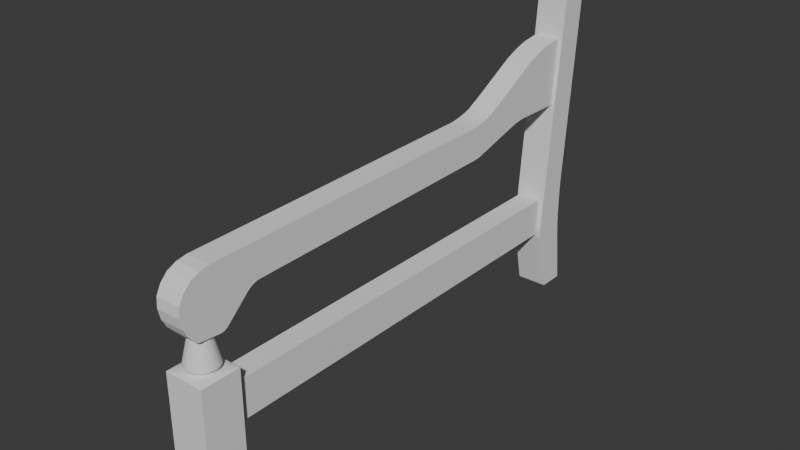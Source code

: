 # Source: Untitled.blend  (saved by Blender 4.5.90; exported with 4.5.12 LTS)
import bpy
from mathutils import Matrix  # noqa: F401  (used for matrix-valued properties, if any)

bpy.ops.wm.read_factory_settings(use_empty=True)
scene = bpy.context.scene
scene.name = 'Scene'

# ---- collections
col_collection = bpy.data.collections.new('Collection'); scene.collection.children.link(col_collection)

# ---- world
world_world = bpy.data.worlds.new('World'); scene.world = world_world
world_world.use_nodes = True; world_world.node_tree.nodes.clear()
_N = world_world.node_tree.nodes; _L = world_world.node_tree.links
n0 = _N.new('ShaderNodeOutputWorld'); n0.name = 'World Output'; n0.location = (200, 100)
n1 = _N.new('ShaderNodeBackground'); n1.name = 'Background'; n1.location = (-200, 100)
n1.inputs[0].default_value = (0.05088, 0.05088, 0.05088, 1.0)
_L.new(n1.outputs[0], n0.inputs[0])
n0.is_active_output = True
world_world.color = (0.05088, 0.05088, 0.05088)
world_world.sun_shadow_jitter_overblur = 0.0

# ---- meshes
me_plane_001 = bpy.data.meshes.new('Plane.001')
me_plane_001.from_pydata([(41.26, -99.75, 31.06), (41.26, -98.28, 16.54), (41.26, -1.312, 18.73), (41.26, 5.489, 11.81), (41.26, 0.8427, 18.36), (41.26, 2.789, 17.48), (41.26, 4.335, 15.92), (41.26, 5.331, 13.97), (41.26, 2.137, 5.955), (41.26, 2.88, 6.357), (41.26, 4.078, 7.8), (41.26, 4.991, 9.58), (41.26, -2.375, 5.564), (41.26, -3.829, 6.033), (41.26, -2.66, 5.572), (41.26, -2.979, 5.631), (41.26, -3.3, 5.735), (41.26, -3.593, 5.873), (41.26, -11.45, 11.68), (41.26, -8.765, 10.6), (41.26, -10.91, 11.62), (41.26, -10.32, 11.46), (41.26, -9.728, 11.22), (41.26, -9.192, 10.92), (41.26, -72.75, 13.06), (41.26, -70.75, 12.78), (41.26, -72.4, 12.98), (41.26, -71.98, 12.9), (41.26, -71.53, 12.84), (41.26, -71.11, 12.79), (41.26, -87.77, 16.65), (41.26, -83.51, 16.01), (41.26, -87.24, 16.62), (41.26, -86.62, 16.56), (41.26, -85.96, 16.48), (41.26, -85.29, 16.38), (41.26, -84.63, 16.27), (41.26, -84.03, 16.14), (41.26, -95.35, 30.51), (41.26, -88.63, 28.13), (41.26, -94.48, 30.31), (41.26, -93.5, 30.04), (41.26, -92.45, 29.7), (41.26, -91.39, 29.33), (41.26, -90.36, 28.92), (41.26, -89.43, 28.52), (41.26, -69.56, 19.75), (41.26, -78.34, 22.34), (41.26, -70.63, 19.82), (41.26, -71.84, 19.98), (41.26, -73.13, 20.24), (41.26, -74.44, 20.57), (41.26, -75.7, 20.97), (41.26, -77.37, 21.89), (35.9, -99.75, 31.06), (35.9, -98.28, 16.54), (35.9, -1.312, 18.73), (35.9, 5.489, 11.81), (35.9, 0.8427, 18.36), (35.9, 2.789, 17.48), (35.9, 4.335, 15.92), (35.9, 5.331, 13.97), (35.9, 2.137, 5.956), (35.9, 2.88, 6.357), (35.9, 4.078, 7.8), (35.9, 4.991, 9.58), (35.9, -2.375, 5.564), (35.9, -3.829, 6.033), (35.9, -2.66, 5.572), (35.9, -2.979, 5.631), (35.9, -3.3, 5.735), (35.9, -3.593, 5.873), (35.9, -11.45, 11.68), (35.9, -8.765, 10.6), (35.9, -10.91, 11.62), (35.9, -10.32, 11.46), (35.9, -9.728, 11.22), (35.9, -9.192, 10.92), (35.9, -72.75, 13.06), (35.9, -70.75, 12.78), (35.9, -72.4, 12.98), (35.9, -71.98, 12.9), (35.9, -71.53, 12.84), (35.9, -71.11, 12.79), (35.9, -87.77, 16.65), (35.9, -83.51, 16.01), (35.9, -87.24, 16.62), (35.9, -86.62, 16.56), (35.9, -85.96, 16.48), (35.9, -85.29, 16.38), (35.9, -84.63, 16.27), (35.9, -84.03, 16.14), (35.9, -95.35, 30.51), (35.9, -88.63, 28.13), (35.9, -94.48, 30.31), (35.9, -93.5, 30.04), (35.9, -92.45, 29.7), (35.9, -91.39, 29.33), (35.9, -90.36, 28.92), (35.9, -89.43, 28.52), (35.9, -69.56, 19.75), (35.9, -78.34, 22.34), (35.9, -70.63, 19.82), (35.9, -71.84, 19.98), (35.9, -73.13, 20.24), (35.9, -74.44, 20.57), (35.9, -75.7, 20.97), (35.9, -77.37, 21.89), (41.26, 2.139, 5.957), (42.76, 4.083, -1.365), (34.25, 4.083, -1.365), (42.76, -4.419, -1.365), (34.25, -4.419, -1.365), (34.25, -4.419, -18.36), (42.76, -4.419, -18.36), (34.25, 4.083, -18.36), (42.76, 4.083, -18.36), (38.49, -3.099, -0.2465), (38.49, -3.434, 0.1998), (38.49, -3.315, -0.1867), (38.49, -3.437, -0.02333), (37.91, -3.041, -0.2465), (37.84, -3.37, 0.1998), (37.86, -3.253, -0.1867), (37.84, -3.373, -0.02333), (37.34, -2.871, -0.2465), (37.21, -3.18, 0.1998), (37.26, -3.07, -0.1867), (37.21, -3.183, -0.02333), (36.82, -2.593, -0.2465), (36.64, -2.872, 0.1998), (36.7, -2.773, -0.1867), (36.64, -2.875, -0.02333), (36.37, -2.221, -0.2465), (36.13, -2.458, 0.1998), (36.22, -2.373, -0.1867), (36.13, -2.46, -0.02333), (36.0, -1.766, -0.2465), (35.72, -1.953, 0.1998), (35.82, -1.886, -0.1867), (35.72, -1.955, -0.02333), (35.72, -1.248, -0.2465), (35.41, -1.376, 0.1998), (35.52, -1.331, -0.1867), (35.41, -1.378, -0.02333), (35.55, -0.6857, -0.2465), (35.22, -0.751, 0.1998), (35.34, -0.7278, -0.1867), (35.22, -0.7517, -0.02333), (35.49, -0.1008, -0.2465), (35.16, -0.1008, 0.1998), (35.28, -0.1008, -0.1867), (35.15, -0.1008, -0.02333), (35.55, 0.4841, -0.2465), (35.22, 0.5495, 0.1998), (35.34, 0.5262, -0.1867), (35.22, 0.5502, -0.02333), (35.72, 1.046, -0.2465), (35.41, 1.175, 0.1998), (35.52, 1.129, -0.1867), (35.41, 1.176, -0.02333), (36.0, 1.565, -0.2465), (35.72, 1.751, 0.1998), (35.82, 1.685, -0.1867), (35.72, 1.753, -0.02333), (36.37, 2.019, -0.2465), (36.13, 2.256, 0.1998), (36.22, 2.172, -0.1867), (36.13, 2.259, -0.02333), (36.82, 2.392, -0.2465), (36.64, 2.671, 0.1998), (36.7, 2.572, -0.1867), (36.64, 2.674, -0.02333), (37.34, 2.669, -0.2465), (37.21, 2.979, 0.1998), (37.26, 2.869, -0.1867), (37.21, 2.982, -0.02333), (37.91, 2.84, -0.2465), (37.84, 3.168, 0.1998), (37.86, 3.051, -0.1867), (37.84, 3.172, -0.02333), (38.49, 2.897, -0.2465), (38.49, 3.232, 0.1998), (38.49, 3.113, -0.1867), (38.49, 3.236, -0.02333), (39.08, 2.84, -0.2465), (39.14, 3.168, 0.1998), (39.12, 3.051, -0.1867), (39.14, 3.172, -0.02333), (39.64, 2.669, -0.2465), (39.77, 2.979, 0.1998), (39.72, 2.869, -0.1867), (39.77, 2.982, -0.02333), (40.16, 2.392, -0.2465), (40.34, 2.671, 0.1998), (40.28, 2.572, -0.1867), (40.34, 2.674, -0.02333), (40.61, 2.019, -0.2465), (40.85, 2.256, 0.1998), (40.76, 2.172, -0.1867), (40.85, 2.259, -0.02333), (40.98, 1.565, -0.2465), (41.26, 1.751, 0.1998), (41.16, 1.685, -0.1867), (41.26, 1.753, -0.02333), (41.26, 1.046, -0.2465), (41.57, 1.175, 0.1998), (41.46, 1.129, -0.1867), (41.57, 1.176, -0.02333), (41.43, 0.4841, -0.2465), (41.76, 0.5495, 0.1998), (41.64, 0.5262, -0.1867), (41.76, 0.5502, -0.02333), (41.49, -0.1008, -0.2465), (41.82, -0.1008, 0.1998), (41.7, -0.1008, -0.1867), (41.83, -0.1008, -0.02333), (41.43, -0.6857, -0.2465), (41.76, -0.751, 0.1998), (41.64, -0.7278, -0.1867), (41.76, -0.7517, -0.02333), (41.26, -1.248, -0.2465), (41.57, -1.376, 0.1998), (41.46, -1.331, -0.1867), (41.57, -1.378, -0.02333), (40.98, -1.766, -0.2465), (41.26, -1.953, 0.1998), (41.16, -1.886, -0.1867), (41.26, -1.955, -0.02333), (40.61, -2.221, -0.2465), (40.85, -2.458, 0.1998), (40.76, -2.373, -0.1867), (40.85, -2.46, -0.02333), (40.16, -2.593, -0.2465), (40.34, -2.872, 0.1998), (40.28, -2.773, -0.1867), (40.34, -2.875, -0.02333), (39.64, -2.871, -0.2465), (39.77, -3.18, 0.1998), (39.72, -3.07, -0.1867), (39.77, -3.183, -0.02333), (39.08, -3.041, -0.2465), (39.14, -3.37, 0.1998), (39.12, -3.253, -0.1867), (39.14, -3.373, -0.02333), (37.92, -2.977, -0.5824), (38.49, -3.034, -0.5824), (37.37, -2.81, -0.5824), (36.86, -2.539, -0.5824), (36.42, -2.175, -0.5824), (36.05, -1.73, -0.5824), (35.78, -1.223, -0.5824), (35.61, -0.6729, -0.5824), (35.56, -0.1008, -0.5824), (35.61, 0.4714, -0.5824), (35.78, 1.022, -0.5824), (36.05, 1.529, -0.5824), (36.42, 1.973, -0.5824), (36.86, 2.338, -0.5824), (37.37, 2.609, -0.5824), (37.92, 2.776, -0.5824), (38.49, 2.832, -0.5824), (39.06, 2.776, -0.5824), (39.61, 2.609, -0.5824), (40.12, 2.338, -0.5824), (40.56, 1.973, -0.5824), (40.93, 1.529, -0.5824), (41.2, 1.022, -0.5824), (41.37, 0.4714, -0.5824), (41.42, -0.1008, -0.5824), (41.37, -0.6729, -0.5824), (41.2, -1.223, -0.5824), (40.93, -1.73, -0.5824), (40.56, -2.175, -0.5824), (40.12, -2.539, -0.5824), (39.61, -2.81, -0.5824), (39.06, -2.977, -0.5824), (37.91, -3.041, -0.9476), (38.49, -3.099, -0.9476), (37.34, -2.871, -0.9476), (36.82, -2.593, -0.9476), (36.37, -2.221, -0.9476), (36.0, -1.766, -0.9476), (35.72, -1.248, -0.9476), (35.55, -0.6857, -0.9476), (35.49, -0.1008, -0.9476), (35.55, 0.4841, -0.9476), (35.72, 1.046, -0.9476), (36.0, 1.565, -0.9476), (36.37, 2.019, -0.9476), (36.82, 2.392, -0.9476), (37.34, 2.669, -0.9476), (37.91, 2.84, -0.9476), (38.49, 2.897, -0.9476), (39.08, 2.84, -0.9476), (39.64, 2.669, -0.9476), (40.16, 2.392, -0.9476), (40.61, 2.019, -0.9476), (40.98, 1.565, -0.9476), (41.26, 1.046, -0.9476), (41.43, 0.4841, -0.9476), (41.49, -0.1008, -0.9476), (41.43, -0.6857, -0.9476), (41.26, -1.248, -0.9476), (40.98, -1.766, -0.9476), (40.61, -2.221, -0.9476), (40.16, -2.593, -0.9476), (39.64, -2.871, -0.9476), (39.08, -3.041, -0.9476), (36.43, -2.248, -20.88), (40.59, -2.248, -20.88), (36.43, 1.913, -20.88), (40.59, 1.913, -20.88), (38.48, 1.922, -20.88), (37.34, -1.822, -20.88), (38.88, -2.129, -20.88), (39.27, -2.012, -20.88), (40.19, -1.255, -20.88), (40.19, 1.029, -20.88), (40.54, -0.1128, -20.88), (40.5, -0.5139, -20.88), (40.5, 0.2882, -20.88), (40.38, -0.8995, -20.88), (39.94, -1.566, -20.88), (36.43, -0.1128, -20.88), (36.47, -0.5139, -20.88), (36.47, 0.2882, -20.88), (36.77, 1.029, -20.88), (36.58, 0.6739, -20.88), (38.08, 1.903, -20.88), (37.34, 1.597, -20.88), (39.27, 1.786, -20.88), (39.63, 1.597, -20.88), (37.03, 1.341, -19.91), (38.48, -2.444, -21.03), (38.48, -3.079, -21.56), (38.48, -3.989, -22.92), (38.48, -4.228, -23.7), (38.48, -4.228, -25.34), (38.48, -3.079, -27.49), (38.48, -2.444, -28.01), (38.03, -2.399, -21.03), (37.9, -3.022, -21.56), (37.8, -3.534, -22.19), (37.73, -3.914, -22.92), (37.68, -4.148, -23.7), (37.67, -4.228, -24.52), (37.68, -4.148, -25.34), (37.73, -3.914, -26.13), (37.8, -3.534, -26.85), (37.9, -3.022, -27.49), (38.03, -2.399, -28.01), (38.17, -1.687, -28.4), (38.32, -0.9156, -28.64), (37.59, -2.266, -21.03), (37.35, -2.854, -21.56), (37.15, -3.336, -22.19), (37.0, -3.694, -22.92), (36.91, -3.914, -23.7), (36.88, -3.989, -24.52), (36.91, -3.914, -25.34), (37.0, -3.694, -26.13), (37.15, -3.336, -26.85), (37.35, -2.854, -27.49), (37.59, -2.266, -28.01), (37.87, -1.596, -28.4), (38.17, -0.869, -28.64), (37.19, -2.051, -21.03), (36.84, -2.579, -21.56), (36.55, -3.013, -22.19), (36.33, -3.336, -22.92), (36.2, -3.534, -23.7), (36.15, -3.601, -24.52), (36.2, -3.534, -25.34), (36.33, -3.336, -26.13), (36.55, -3.013, -26.85), (36.84, -2.579, -27.49), (37.19, -2.051, -28.01), (37.59, -1.448, -28.4), (38.03, -0.7934, -28.64), (36.84, -1.761, -21.03), (36.39, -2.21, -21.56), (36.02, -2.579, -22.19), (35.74, -2.854, -22.92), (35.57, -3.022, -23.7), (35.52, -3.079, -24.52), (35.57, -3.022, -25.34), (35.74, -2.854, -26.13), (36.02, -2.579, -26.85), (36.39, -2.21, -27.49), (36.84, -1.761, -28.01), (37.35, -1.248, -28.4), (37.9, -0.6916, -28.64), (36.55, -1.408, -21.03), (36.02, -1.761, -21.56), (35.58, -2.051, -22.19), (35.26, -2.266, -22.92), (35.06, -2.399, -23.7), (35.0, -2.444, -24.52), (35.06, -2.399, -25.34), (35.26, -2.266, -26.13), (35.58, -2.051, -26.85), (36.02, -1.761, -27.49), (36.55, -1.408, -28.01), (37.15, -1.005, -28.4), (37.8, -0.5675, -28.64), (36.33, -1.005, -21.03), (35.74, -1.248, -21.56), (35.26, -1.448, -22.19), (34.9, -1.596, -22.92), (34.68, -1.687, -23.7), (34.61, -1.718, -24.52), (34.68, -1.687, -25.34), (34.9, -1.596, -26.13), (35.26, -1.448, -26.85), (35.74, -1.248, -27.49), (36.33, -1.005, -28.01), (37.0, -0.7272, -28.4), (37.73, -0.426, -28.64), (36.2, -0.5675, -21.03), (35.57, -0.6916, -21.56), (35.06, -0.7934, -22.19), (34.68, -0.869, -22.92), (34.45, -0.9156, -23.7), (34.37, -0.9313, -24.52), (34.45, -0.9156, -25.34), (34.68, -0.869, -26.13), (35.06, -0.7934, -26.85), (35.57, -0.6916, -27.49), (36.2, -0.5675, -28.01), (36.91, -0.426, -28.4), (37.68, -0.2725, -28.64), (38.48, -0.1128, -28.72), (36.15, -0.1128, -21.03), (35.52, -0.1128, -21.56), (35.0, -0.1128, -22.19), (34.61, -0.1128, -22.92), (34.37, -0.1128, -23.7), (34.29, -0.1128, -24.52), (34.37, -0.1128, -25.34), (34.61, -0.1128, -26.13), (35.0, -0.1128, -26.85), (35.52, -0.1128, -27.49), (36.15, -0.1128, -28.01), (36.88, -0.1128, -28.4), (37.67, -0.1128, -28.64), (36.2, 0.3419, -21.03), (35.57, 0.4659, -21.56), (35.06, 0.5677, -22.19), (34.68, 0.6433, -22.92), (34.45, 0.6899, -23.7), (34.37, 0.7056, -24.52), (34.45, 0.6899, -25.34), (34.68, 0.6433, -26.13), (35.06, 0.5677, -26.85), (35.57, 0.4659, -27.49), (36.2, 0.3419, -28.01), (36.91, 0.2004, -28.4), (37.68, 0.04685, -28.64), (36.33, 0.7791, -21.03), (35.74, 1.022, -21.56), (35.26, 1.222, -22.19), (34.9, 1.37, -22.92), (34.68, 1.462, -23.7), (34.61, 1.493, -24.52), (34.68, 1.462, -25.34), (34.9, 1.37, -26.13), (35.26, 1.222, -26.85), (35.74, 1.022, -27.49), (36.33, 0.7791, -28.01), (37.0, 0.5016, -28.4), (37.73, 0.2004, -28.64), (36.55, 1.182, -21.03), (36.02, 1.535, -21.56), (35.58, 1.825, -22.19), (35.26, 2.041, -22.92), (35.06, 2.173, -23.7), (35.0, 2.218, -24.52), (35.06, 2.173, -25.34), (35.26, 2.041, -26.13), (35.58, 1.825, -26.85), (36.02, 1.535, -27.49), (36.55, 1.182, -28.01), (37.15, 0.7791, -28.4), (37.8, 0.3419, -28.64), (36.84, 1.535, -21.03), (36.39, 1.985, -21.56), (36.02, 2.354, -22.19), (35.74, 2.628, -22.92), (35.57, 2.797, -23.7), (35.52, 2.854, -24.52), (35.57, 2.797, -25.34), (35.74, 2.628, -26.13), (36.02, 2.354, -26.85), (36.39, 1.985, -27.49), (36.84, 1.535, -28.01), (37.35, 1.022, -28.4), (37.9, 0.4659, -28.64), (37.19, 1.825, -21.03), (36.84, 2.354, -21.56), (36.55, 2.788, -22.19), (36.33, 3.11, -22.92), (36.2, 3.308, -23.7), (36.15, 3.375, -24.52), (36.2, 3.308, -25.34), (36.33, 3.11, -26.13), (36.55, 2.788, -26.85), (36.84, 2.354, -27.49), (37.19, 1.825, -28.01), (37.59, 1.222, -28.4), (38.03, 0.5677, -28.64), (37.59, 2.041, -21.03), (37.35, 2.628, -21.56), (37.15, 3.11, -22.19), (37.0, 3.468, -22.92), (36.91, 3.689, -23.7), (36.88, 3.763, -24.52), (36.91, 3.689, -25.34), (37.0, 3.468, -26.13), (37.15, 3.11, -26.85), (37.35, 2.628, -27.49), (37.59, 2.041, -28.01), (37.87, 1.37, -28.4), (38.17, 0.6433, -28.64), (38.03, 2.173, -21.03), (37.9, 2.797, -21.56), (37.8, 3.308, -22.19), (37.73, 3.689, -22.92), (37.68, 3.923, -23.7), (37.67, 4.002, -24.52), (37.68, 3.923, -25.34), (37.73, 3.689, -26.13), (37.8, 3.308, -26.85), (37.9, 2.797, -27.49), (38.03, 2.173, -28.01), (38.17, 1.462, -28.4), (38.32, 0.6899, -28.64), (38.48, 2.218, -21.03), (38.48, 2.854, -21.56), (38.48, 3.375, -22.19), (38.48, 3.763, -22.92), (38.48, 4.002, -23.7), (38.48, 4.083, -24.52), (38.48, 4.002, -25.34), (38.48, 3.763, -26.13), (38.48, 3.375, -26.85), (38.48, 2.854, -27.49), (38.48, 2.218, -28.01), (38.48, 1.493, -28.4), (38.48, 0.7056, -28.64), (38.94, 2.173, -21.03), (39.06, 2.797, -21.56), (39.16, 3.308, -22.19), (39.24, 3.689, -22.92), (39.29, 3.923, -23.7), (39.3, 4.002, -24.52), (39.29, 3.923, -25.34), (39.24, 3.689, -26.13), (39.16, 3.308, -26.85), (39.06, 2.797, -27.49), (38.94, 2.173, -28.01), (38.8, 1.462, -28.4), (38.64, 0.6899, -28.64), (39.38, 2.041, -21.03), (39.62, 2.628, -21.56), (39.82, 3.11, -22.19), (39.97, 3.468, -22.92), (40.06, 3.689, -23.7), (40.09, 3.763, -24.52), (40.06, 3.689, -25.34), (39.97, 3.468, -26.13), (39.82, 3.11, -26.85), (39.62, 2.628, -27.49), (39.38, 2.041, -28.01), (39.1, 1.37, -28.4), (38.8, 0.6433, -28.64), (39.78, 1.825, -21.03), (40.13, 2.354, -21.56), (40.42, 2.788, -22.19), (40.64, 3.11, -22.92), (40.77, 3.308, -23.7), (40.81, 3.375, -24.52), (40.77, 3.308, -25.34), (40.64, 3.11, -26.13), (40.42, 2.788, -26.85), (40.13, 2.354, -27.49), (39.78, 1.825, -28.01), (39.38, 1.222, -28.4), (38.94, 0.5677, -28.64), (40.13, 1.535, -21.03), (40.58, 1.985, -21.56), (40.95, 2.354, -22.19), (41.22, 2.628, -22.92), (41.39, 2.797, -23.7), (41.45, 2.854, -24.52), (41.39, 2.797, -25.34), (41.22, 2.628, -26.13), (40.95, 2.354, -26.85), (40.58, 1.985, -27.49), (40.13, 1.535, -28.01), (39.62, 1.022, -28.4), (39.06, 0.4659, -28.64), (40.42, 1.182, -21.03), (40.95, 1.535, -21.56), (41.38, 1.825, -22.19), (41.71, 2.041, -22.92), (41.9, 2.173, -23.7), (41.97, 2.218, -24.52), (41.9, 2.173, -25.34), (41.71, 2.041, -26.13), (41.38, 1.825, -26.85), (40.95, 1.535, -27.49), (40.42, 1.182, -28.01), (39.82, 0.7791, -28.4), (39.16, 0.3419, -28.64), (40.64, 0.7791, -21.03), (41.22, 1.022, -21.56), (41.71, 1.222, -22.19), (42.06, 1.37, -22.92), (42.29, 1.462, -23.7), (42.36, 1.493, -24.52), (42.29, 1.462, -25.34), (42.06, 1.37, -26.13), (41.71, 1.222, -26.85), (41.22, 1.022, -27.49), (40.64, 0.7791, -28.01), (39.97, 0.5016, -28.4), (39.24, 0.2004, -28.64), (40.77, 0.3419, -21.03), (41.39, 0.4659, -21.56), (41.9, 0.5677, -22.19), (42.29, 0.6433, -22.92), (42.52, 0.6899, -23.7), (42.6, 0.7056, -24.52), (42.52, 0.6899, -25.34), (42.29, 0.6433, -26.13), (41.9, 0.5677, -26.85), (41.39, 0.4659, -27.49), (40.77, 0.3419, -28.01), (40.06, 0.2004, -28.4), (39.29, 0.04685, -28.64), (40.81, -0.1128, -21.03), (41.45, -0.1128, -21.56), (41.97, -0.1128, -22.19), (42.36, -0.1128, -22.92), (42.6, -0.1128, -23.7), (42.68, -0.1128, -24.52), (42.6, -0.1128, -25.34), (42.36, -0.1128, -26.13), (41.97, -0.1128, -26.85), (41.45, -0.1128, -27.49), (40.81, -0.1128, -28.01), (40.09, -0.1128, -28.4), (39.3, -0.1128, -28.64), (40.77, -0.5675, -21.03), (41.39, -0.6916, -21.56), (41.9, -0.7934, -22.19), (42.29, -0.869, -22.92), (42.52, -0.9156, -23.7), (42.6, -0.9313, -24.52), (42.52, -0.9156, -25.34), (42.29, -0.869, -26.13), (41.9, -0.7934, -26.85), (41.39, -0.6916, -27.49), (40.77, -0.5675, -28.01), (40.06, -0.426, -28.4), (39.29, -0.2725, -28.64), (40.64, -1.005, -21.03), (41.22, -1.248, -21.56), (41.71, -1.448, -22.19), (42.06, -1.596, -22.92), (42.29, -1.687, -23.7), (42.36, -1.718, -24.52), (42.29, -1.687, -25.34), (42.06, -1.596, -26.13), (41.71, -1.448, -26.85), (41.22, -1.248, -27.49), (40.64, -1.005, -28.01), (39.97, -0.7272, -28.4), (39.24, -0.426, -28.64), (40.42, -1.408, -21.03), (40.95, -1.761, -21.56), (41.38, -2.051, -22.19), (41.71, -2.266, -22.92), (41.9, -2.399, -23.7), (41.97, -2.444, -24.52), (41.9, -2.399, -25.34), (41.71, -2.266, -26.13), (41.38, -2.051, -26.85), (40.95, -1.761, -27.49), (40.42, -1.408, -28.01), (39.82, -1.005, -28.4), (39.16, -0.5675, -28.64), (40.13, -1.761, -21.03), (40.58, -2.211, -21.56), (40.95, -2.579, -22.19), (41.22, -2.854, -22.92), (41.39, -3.022, -23.7), (41.45, -3.079, -24.52), (41.39, -3.022, -25.34), (41.22, -2.854, -26.13), (40.95, -2.579, -26.85), (40.58, -2.211, -27.49), (40.13, -1.761, -28.01), (39.62, -1.248, -28.4), (39.06, -0.6916, -28.64), (39.78, -2.051, -21.03), (40.13, -2.579, -21.56), (40.42, -3.013, -22.19), (40.64, -3.336, -22.92), (40.77, -3.534, -23.7), (40.81, -3.601, -24.52), (40.77, -3.534, -25.34), (40.64, -3.336, -26.13), (40.42, -3.013, -26.85), (40.13, -2.579, -27.49), (39.78, -2.051, -28.01), (39.38, -1.448, -28.4), (38.94, -0.7934, -28.64), (39.38, -2.266, -21.03), (39.62, -2.854, -21.56), (39.82, -3.336, -22.19), (39.97, -3.694, -22.92), (40.06, -3.914, -23.7), (40.09, -3.989, -24.52), (40.06, -3.914, -25.34), (39.97, -3.694, -26.13), (39.82, -3.336, -26.85), (39.62, -2.854, -27.49), (39.38, -2.266, -28.01), (39.1, -1.596, -28.4), (38.8, -0.869, -28.64), (38.94, -2.399, -21.03), (39.06, -3.022, -21.56), (39.16, -3.534, -22.19), (39.24, -3.914, -22.92), (39.29, -4.148, -23.7), (39.3, -4.228, -24.52), (39.29, -4.148, -25.34), (39.24, -3.914, -26.13), (39.16, -3.534, -26.85), (39.06, -3.022, -27.49), (38.94, -2.399, -28.01), (38.8, -1.687, -28.4), (38.64, -0.9156, -28.64), (38.48, -3.601, -22.19), (38.48, -4.308, -24.52), (38.48, -3.989, -26.13), (38.48, -3.601, -26.85), (38.48, -1.718, -28.4), (38.48, -0.9313, -28.64), (38.09, -2.102, -20.88), (37.71, -1.986, -20.88), (37.05, -1.547, -20.88), (36.8, -1.239, -20.88), (36.61, -0.8888, -20.88), (37.71, 1.761, -20.88), (38.88, 1.876, -20.88), (39.92, 1.321, -20.88), (40.36, 0.6632, -20.88), (39.61, -1.799, -20.88), (38.48, -2.141, -20.88), (38.49, -2.16, 5.589), (38.08, -2.119, 5.592), (38.9, -2.119, 5.592), (37.7, -1.998, 5.602), (37.34, -1.802, 5.619), (37.03, -1.54, 5.641), (36.78, -1.222, 5.667), (36.6, -0.8626, 5.698), (36.49, -0.4758, 5.73), (36.46, -0.07711, 5.764), (36.51, 0.3179, 5.797), (36.63, 0.6942, 5.829), (36.82, 1.038, 5.856), (37.08, 1.337, 5.883), (37.38, 1.581, 5.903), (37.73, 1.762, 5.918), (38.1, 1.872, 5.928), (38.49, 1.91, 5.931), (38.88, 1.872, 5.928), (39.25, 1.762, 5.918), (39.6, 1.581, 5.903), (39.9, 1.337, 5.883), (40.16, 1.038, 5.858), (40.35, 0.6942, 5.829), (40.47, 0.3179, 5.797), (40.52, -0.07712, 5.764), (40.49, -0.4758, 5.73), (40.38, -0.8626, 5.698), (40.2, -1.222, 5.667), (39.95, -1.54, 5.641), (39.64, -1.802, 5.619), (39.29, -1.998, 5.602), (41.06, -95.63, -13.85), (41.06, -4.419, -13.85), (41.06, -96.3, -5.45), (41.06, -4.419, -5.45), (36.09, -95.63, -13.85), (36.09, -4.419, -13.85), (36.09, -96.3, -5.45), (36.09, -4.419, -5.45), (41.89, -104.7, -28.42), (41.89, -98.99, -28.38), (41.89, -96.46, -16.78), (41.89, -96.11, -8.255), (41.89, -96.03, -14.83), (41.89, -95.87, -12.53), (41.89, -96.0, -10.22), (41.89, -103.0, -2.926), (41.89, -103.3, -16.62), (41.89, -102.9, -6.071), (41.89, -102.9, -9.778), (41.89, -103.0, -13.48), (41.89, -106.4, 39.07), (41.89, -100.4, 39.46), (35.08, -104.7, -28.42), (35.08, -98.99, -28.38), (35.08, -96.46, -16.78), (35.08, -96.11, -8.255), (35.08, -96.03, -14.83), (35.08, -95.87, -12.53), (35.08, -96.0, -10.22), (35.08, -103.0, -2.926), (35.08, -103.3, -16.62), (35.08, -102.9, -6.071), (35.08, -102.9, -9.778), (35.08, -103.0, -13.48), (35.08, -106.4, 39.07), (35.08, -100.4, 39.46)], [], [(44, 98, 99, 45), (20, 74, 72, 18), (45, 99, 93, 39), (21, 75, 74, 20), (0, 54, 92, 38), (22, 76, 75, 21), (48, 102, 100, 46), (23, 77, 76, 22), (49, 103, 102, 48), (19, 73, 77, 23), (50, 104, 103, 49), (13, 67, 73, 19), (51, 105, 104, 50), (26, 80, 78, 24), (52, 106, 105, 51), (27, 81, 80, 26), (53, 107, 106, 52), (28, 82, 81, 27), (47, 101, 107, 53), (29, 83, 82, 28), (46, 100, 56, 2), (25, 79, 83, 29), (39, 93, 101, 47), (18, 72, 79, 25), (2, 56, 58, 4), (32, 86, 84, 30), (4, 58, 59, 5), (33, 87, 86, 32), (5, 59, 60, 6), (34, 88, 87, 33), (6, 60, 61, 7), (35, 89, 88, 34), (7, 61, 57, 3), (36, 90, 89, 35), (3, 57, 65, 11), (37, 91, 90, 36), (31, 85, 91, 37), (10, 64, 63, 9), (30, 84, 55, 1), (11, 65, 64, 10), (24, 78, 85, 31), (12, 14, 68, 66), (38, 92, 94, 40), (14, 15, 69, 68), (40, 94, 95, 41), (15, 16, 70, 69), (41, 95, 96, 42), (16, 17, 71, 70), (42, 96, 97, 43), (17, 13, 67, 71), (43, 97, 98, 44), (66, 768, 767, 766, 765, 763, 762, 764, 793, 792, 791, 790, 12), (56, 100, 102, 103, 104, 105, 106, 107, 101, 93, 99, 98, 97, 96, 95, 94, 92, 54, 55, 84, 86, 87, 88, 89, 90, 91, 85, 78, 80, 81, 82, 83, 79, 72, 74, 75, 76, 77, 73, 67, 71, 70, 69, 68, 66, 62, 63, 64, 65, 57, 61, 60, 59, 58), (8, 62, 108), (2, 4, 5, 6, 7, 3, 11, 10, 9, 108, 12, 14, 15, 16, 17, 13, 19, 23, 22, 21, 20, 18, 25, 29, 28, 27, 26, 24, 31, 37, 36, 35, 34, 33, 32, 30, 1, 0, 38, 40, 41, 42, 43, 44, 45, 39, 47, 53, 52, 51, 50, 49, 48, 46), (9, 108, 62, 63), (109, 110, 112, 111), (112, 110, 115, 113), (115, 116, 312, 757, 313, 329, 311), (110, 109, 116, 115), (118, 122, 124, 120), (120, 124, 123, 119), (119, 123, 121, 117), (122, 126, 128, 124), (124, 128, 127, 123), (123, 127, 125, 121), (126, 130, 132, 128), (128, 132, 131, 127), (127, 131, 129, 125), (130, 134, 136, 132), (132, 136, 135, 131), (131, 135, 133, 129), (134, 138, 140, 136), (136, 140, 139, 135), (135, 139, 137, 133), (138, 142, 144, 140), (140, 144, 143, 139), (139, 143, 141, 137), (142, 146, 148, 144), (144, 148, 147, 143), (143, 147, 145, 141), (146, 150, 152, 148), (148, 152, 151, 147), (147, 151, 149, 145), (150, 154, 156, 152), (152, 156, 155, 151), (151, 155, 153, 149), (154, 158, 160, 156), (156, 160, 159, 155), (155, 159, 157, 153), (158, 162, 164, 160), (160, 164, 163, 159), (159, 163, 161, 157), (162, 166, 168, 164), (164, 168, 167, 163), (163, 167, 165, 161), (166, 170, 172, 168), (168, 172, 171, 167), (167, 171, 169, 165), (170, 174, 176, 172), (172, 176, 175, 171), (171, 175, 173, 169), (174, 178, 180, 176), (176, 180, 179, 175), (175, 179, 177, 173), (178, 182, 184, 180), (180, 184, 183, 179), (179, 183, 181, 177), (182, 186, 188, 184), (184, 188, 187, 183), (183, 187, 185, 181), (186, 190, 192, 188), (188, 192, 191, 187), (187, 191, 189, 185), (190, 194, 196, 192), (192, 196, 195, 191), (191, 195, 193, 189), (194, 198, 200, 196), (196, 200, 199, 195), (195, 199, 197, 193), (198, 202, 204, 200), (200, 204, 203, 199), (199, 203, 201, 197), (202, 206, 208, 204), (204, 208, 207, 203), (203, 207, 205, 201), (206, 210, 212, 208), (208, 212, 211, 207), (207, 211, 209, 205), (210, 214, 216, 212), (212, 216, 215, 211), (211, 215, 213, 209), (214, 218, 220, 216), (216, 220, 219, 215), (215, 219, 217, 213), (218, 222, 224, 220), (220, 224, 223, 219), (219, 223, 221, 217), (222, 226, 228, 224), (224, 228, 227, 223), (223, 227, 225, 221), (226, 230, 232, 228), (228, 232, 231, 227), (227, 231, 229, 225), (230, 234, 236, 232), (232, 236, 235, 231), (231, 235, 233, 229), (234, 238, 240, 236), (236, 240, 239, 235), (235, 239, 237, 233), (238, 242, 244, 240), (240, 244, 243, 239), (239, 243, 241, 237), (242, 118, 120, 244), (244, 120, 119, 243), (243, 119, 117, 241), (241, 117, 246, 276), (252, 253, 285, 284), (201, 205, 267, 266), (117, 121, 245, 246), (209, 213, 269, 268), (125, 129, 248, 247), (217, 221, 271, 270), (133, 137, 250, 249), (225, 229, 273, 272), (141, 145, 252, 251), (233, 237, 275, 274), (149, 153, 254, 253), (157, 161, 256, 255), (165, 169, 258, 257), (173, 177, 260, 259), (181, 185, 262, 261), (189, 193, 264, 263), (197, 201, 266, 265), (205, 209, 268, 267), (121, 125, 247, 245), (213, 217, 270, 269), (129, 133, 249, 248), (221, 225, 272, 271), (137, 141, 251, 250), (229, 233, 274, 273), (145, 149, 253, 252), (237, 241, 276, 275), (153, 157, 255, 254), (161, 165, 257, 256), (169, 173, 259, 258), (177, 181, 261, 260), (185, 189, 263, 262), (193, 197, 265, 264), (308, 278, 277, 279, 280, 281, 282, 283, 284, 285, 286, 287, 288, 289, 290, 291, 292, 293, 294, 295, 296, 297, 298, 299, 300, 301, 302, 303, 304, 305, 306, 307), (266, 267, 299, 298), (253, 254, 286, 285), (267, 268, 300, 299), (254, 255, 287, 286), (268, 269, 301, 300), (255, 256, 288, 287), (269, 270, 302, 301), (256, 257, 289, 288), (270, 271, 303, 302), (257, 258, 290, 289), (271, 272, 304, 303), (258, 259, 291, 290), (246, 245, 277, 278), (272, 273, 305, 304), (259, 260, 292, 291), (245, 247, 279, 277), (273, 274, 306, 305), (260, 261, 293, 292), (247, 248, 280, 279), (274, 275, 307, 306), (261, 262, 294, 293), (248, 249, 281, 280), (275, 276, 308, 307), (262, 263, 295, 294), (249, 250, 282, 281), (276, 246, 278, 308), (263, 264, 296, 295), (250, 251, 283, 282), (264, 265, 297, 296), (251, 252, 284, 283), (265, 266, 298, 297), (109, 111, 114, 116), (296, 297, 109, 110, 289, 290, 291, 292, 293, 294, 295), (288, 289, 110, 112, 281, 282, 283, 284, 285, 286, 287), (280, 281, 112, 308, 278, 277, 279), (112, 111, 305, 306, 307), (112, 307, 308), (304, 305, 111, 109, 297, 298, 299, 300, 301, 302, 303), (757, 312, 310, 309, 311, 329, 756, 330, 333, 327, 328, 326, 324, 325, 755, 754, 753, 314, 752, 751, 761, 315, 316, 760, 323, 317, 322, 320, 319, 321, 759, 318, 758, 332, 331), (114, 113, 309, 310), (113, 115, 311, 309), (116, 114, 310, 312), (748, 747, 348, 349), (335, 334, 341, 342), (339, 748, 349, 350), (745, 335, 342, 343), (340, 339, 350, 351), (336, 745, 343, 344), (749, 340, 351, 352), (337, 336, 344, 345), (750, 749, 352, 353), (746, 337, 345, 346), (432, 750, 353), (338, 746, 346, 347), (747, 338, 347, 348), (348, 347, 360, 361), (349, 348, 361, 362), (342, 341, 354, 355), (350, 349, 362, 363), (343, 342, 355, 356), (351, 350, 363, 364), (344, 343, 356, 357), (352, 351, 364, 365), (345, 344, 357, 358), (353, 352, 365, 366), (346, 345, 358, 359), (432, 353, 366), (347, 346, 359, 360), (365, 364, 377, 378), (358, 357, 370, 371), (366, 365, 378, 379), (359, 358, 371, 372), (432, 366, 379), (360, 359, 372, 373), (361, 360, 373, 374), (362, 361, 374, 375), (355, 354, 367, 368), (363, 362, 375, 376), (356, 355, 368, 369), (364, 363, 376, 377), (357, 356, 369, 370), (375, 374, 387, 388), (368, 367, 380, 381), (376, 375, 388, 389), (369, 368, 381, 382), (377, 376, 389, 390), (370, 369, 382, 383), (378, 377, 390, 391), (371, 370, 383, 384), (379, 378, 391, 392), (372, 371, 384, 385), (432, 379, 392), (373, 372, 385, 386), (374, 373, 386, 387), (384, 383, 396, 397), (392, 391, 404, 405), (385, 384, 397, 398), (432, 392, 405), (386, 385, 398, 399), (387, 386, 399, 400), (388, 387, 400, 401), (381, 380, 393, 394), (389, 388, 401, 402), (382, 381, 394, 395), (390, 389, 402, 403), (383, 382, 395, 396), (391, 390, 403, 404), (401, 400, 413, 414), (394, 393, 406, 407), (402, 401, 414, 415), (395, 394, 407, 408), (403, 402, 415, 416), (396, 395, 408, 409), (404, 403, 416, 417), (397, 396, 409, 410), (405, 404, 417, 418), (398, 397, 410, 411), (432, 405, 418), (399, 398, 411, 412), (400, 399, 412, 413), (418, 417, 430, 431), (411, 410, 423, 424), (432, 418, 431), (412, 411, 424, 425), (413, 412, 425, 426), (414, 413, 426, 427), (407, 406, 419, 420), (415, 414, 427, 428), (408, 407, 420, 421), (416, 415, 428, 429), (409, 408, 421, 422), (417, 416, 429, 430), (410, 409, 422, 423), (428, 427, 441, 442), (421, 420, 434, 435), (429, 428, 442, 443), (422, 421, 435, 436), (430, 429, 443, 444), (423, 422, 436, 437), (431, 430, 444, 445), (424, 423, 437, 438), (432, 431, 445), (425, 424, 438, 439), (426, 425, 439, 440), (427, 426, 440, 441), (420, 419, 433, 434), (432, 445, 458), (439, 438, 451, 452), (440, 439, 452, 453), (441, 440, 453, 454), (434, 433, 446, 447), (442, 441, 454, 455), (435, 434, 447, 448), (443, 442, 455, 456), (436, 435, 448, 449), (444, 443, 456, 457), (437, 436, 449, 450), (445, 444, 457, 458), (438, 437, 450, 451), (448, 447, 460, 461), (456, 455, 468, 469), (449, 448, 461, 462), (457, 456, 469, 470), (450, 449, 462, 463), (458, 457, 470, 471), (451, 450, 463, 464), (432, 458, 471), (452, 451, 464, 465), (453, 452, 465, 466), (454, 453, 466, 467), (447, 446, 459, 460), (455, 454, 467, 468), (465, 464, 477, 478), (466, 465, 478, 479), (467, 466, 479, 480), (460, 459, 472, 473), (468, 467, 480, 481), (461, 460, 473, 474), (469, 468, 481, 482), (462, 461, 474, 475), (470, 469, 482, 483), (463, 462, 475, 476), (471, 470, 483, 484), (464, 463, 476, 477), (432, 471, 484), (482, 481, 494, 495), (475, 474, 487, 488), (483, 482, 495, 496), (476, 475, 488, 489), (484, 483, 496, 497), (477, 476, 489, 490), (432, 484, 497), (478, 477, 490, 491), (479, 478, 491, 492), (480, 479, 492, 493), (473, 472, 485, 486), (481, 480, 493, 494), (474, 473, 486, 487), (492, 491, 504, 505), (493, 492, 505, 506), (486, 485, 498, 499), (494, 493, 506, 507), (487, 486, 499, 500), (495, 494, 507, 508), (488, 487, 500, 501), (496, 495, 508, 509), (489, 488, 501, 502), (497, 496, 509, 510), (490, 489, 502, 503), (432, 497, 510), (491, 490, 503, 504), (501, 500, 513, 514), (509, 508, 521, 522), (502, 501, 514, 515), (510, 509, 522, 523), (503, 502, 515, 516), (432, 510, 523), (504, 503, 516, 517), (505, 504, 517, 518), (506, 505, 518, 519), (499, 498, 511, 512), (507, 506, 519, 520), (500, 499, 512, 513), (508, 507, 520, 521), (518, 517, 530, 531), (519, 518, 531, 532), (512, 511, 524, 525), (520, 519, 532, 533), (513, 512, 525, 526), (521, 520, 533, 534), (514, 513, 526, 527), (522, 521, 534, 535), (515, 514, 527, 528), (523, 522, 535, 536), (516, 515, 528, 529), (432, 523, 536), (517, 516, 529, 530), (535, 534, 547, 548), (528, 527, 540, 541), (536, 535, 548, 549), (529, 528, 541, 542), (432, 536, 549), (530, 529, 542, 543), (531, 530, 543, 544), (532, 531, 544, 545), (525, 524, 537, 538), (533, 532, 545, 546), (526, 525, 538, 539), (534, 533, 546, 547), (527, 526, 539, 540), (545, 544, 557, 558), (538, 537, 550, 551), (546, 545, 558, 559), (539, 538, 551, 552), (547, 546, 559, 560), (540, 539, 552, 553), (548, 547, 560, 561), (541, 540, 553, 554), (549, 548, 561, 562), (542, 541, 554, 555), (432, 549, 562), (543, 542, 555, 556), (544, 543, 556, 557), (562, 561, 574, 575), (555, 554, 567, 568), (432, 562, 575), (556, 555, 568, 569), (557, 556, 569, 570), (558, 557, 570, 571), (551, 550, 563, 564), (559, 558, 571, 572), (552, 551, 564, 565), (560, 559, 572, 573), (553, 552, 565, 566), (561, 560, 573, 574), (554, 553, 566, 567), (564, 563, 576, 577), (572, 571, 584, 585), (565, 564, 577, 578), (573, 572, 585, 586), (566, 565, 578, 579), (574, 573, 586, 587), (567, 566, 579, 580), (575, 574, 587, 588), (568, 567, 580, 581), (432, 575, 588), (569, 568, 581, 582), (570, 569, 582, 583), (571, 570, 583, 584), (581, 580, 593, 594), (432, 588, 601), (582, 581, 594, 595), (583, 582, 595, 596), (584, 583, 596, 597), (577, 576, 589, 590), (585, 584, 597, 598), (578, 577, 590, 591), (586, 585, 598, 599), (579, 578, 591, 592), (587, 586, 599, 600), (580, 579, 592, 593), (588, 587, 600, 601), (598, 597, 610, 611), (591, 590, 603, 604), (599, 598, 611, 612), (592, 591, 604, 605), (600, 599, 612, 613), (593, 592, 605, 606), (601, 600, 613, 614), (594, 593, 606, 607), (432, 601, 614), (595, 594, 607, 608), (596, 595, 608, 609), (597, 596, 609, 610), (590, 589, 602, 603), (432, 614, 627), (608, 607, 620, 621), (609, 608, 621, 622), (610, 609, 622, 623), (603, 602, 615, 616), (611, 610, 623, 624), (604, 603, 616, 617), (612, 611, 624, 625), (605, 604, 617, 618), (613, 612, 625, 626), (606, 605, 618, 619), (614, 613, 626, 627), (607, 606, 619, 620), (617, 616, 629, 630), (625, 624, 637, 638), (618, 617, 630, 631), (626, 625, 638, 639), (619, 618, 631, 632), (627, 626, 639, 640), (620, 619, 632, 633), (432, 627, 640), (621, 620, 633, 634), (622, 621, 634, 635), (623, 622, 635, 636), (616, 615, 628, 629), (624, 623, 636, 637), (634, 633, 646, 647), (635, 634, 647, 648), (636, 635, 648, 649), (629, 628, 641, 642), (637, 636, 649, 650), (630, 629, 642, 643), (638, 637, 650, 651), (631, 630, 643, 644), (639, 638, 651, 652), (632, 631, 644, 645), (640, 639, 652, 653), (633, 632, 645, 646), (432, 640, 653), (651, 650, 663, 664), (644, 643, 656, 657), (652, 651, 664, 665), (645, 644, 657, 658), (653, 652, 665, 666), (646, 645, 658, 659), (432, 653, 666), (647, 646, 659, 660), (648, 647, 660, 661), (649, 648, 661, 662), (642, 641, 654, 655), (650, 649, 662, 663), (643, 642, 655, 656), (661, 660, 673, 674), (662, 661, 674, 675), (655, 654, 667, 668), (663, 662, 675, 676), (656, 655, 668, 669), (664, 663, 676, 677), (657, 656, 669, 670), (665, 664, 677, 678), (658, 657, 670, 671), (666, 665, 678, 679), (659, 658, 671, 672), (432, 666, 679), (660, 659, 672, 673), (678, 677, 690, 691), (671, 670, 683, 684), (679, 678, 691, 692), (672, 671, 684, 685), (432, 679, 692), (673, 672, 685, 686), (674, 673, 686, 687), (675, 674, 687, 688), (668, 667, 680, 681), (676, 675, 688, 689), (669, 668, 681, 682), (677, 676, 689, 690), (670, 669, 682, 683), (688, 687, 700, 701), (681, 680, 693, 694), (689, 688, 701, 702), (682, 681, 694, 695), (690, 689, 702, 703), (683, 682, 695, 696), (691, 690, 703, 704), (684, 683, 696, 697), (692, 691, 704, 705), (685, 684, 697, 698), (432, 692, 705), (686, 685, 698, 699), (687, 686, 699, 700), (697, 696, 709, 710), (705, 704, 717, 718), (698, 697, 710, 711), (432, 705, 718), (699, 698, 711, 712), (700, 699, 712, 713), (701, 700, 713, 714), (694, 693, 706, 707), (702, 701, 714, 715), (695, 694, 707, 708), (703, 702, 715, 716), (696, 695, 708, 709), (704, 703, 716, 717), (714, 713, 726, 727), (707, 706, 719, 720), (715, 714, 727, 728), (708, 707, 720, 721), (716, 715, 728, 729), (709, 708, 721, 722), (717, 716, 729, 730), (710, 709, 722, 723), (718, 717, 730, 731), (711, 710, 723, 724), (432, 718, 731), (712, 711, 724, 725), (713, 712, 725, 726), (731, 730, 743, 744), (724, 723, 736, 737), (432, 731, 744), (725, 724, 737, 738), (726, 725, 738, 739), (727, 726, 739, 740), (720, 719, 732, 733), (728, 727, 740, 741), (721, 720, 733, 734), (729, 728, 741, 742), (722, 721, 734, 735), (730, 729, 742, 743), (723, 722, 735, 736), (733, 732, 334, 335), (741, 740, 748, 339), (734, 733, 335, 745), (742, 741, 339, 340), (735, 734, 745, 336), (743, 742, 340, 749), (736, 735, 336, 337), (744, 743, 749, 750), (737, 736, 337, 746), (432, 744, 750), (738, 737, 746, 338), (739, 738, 338, 747), (740, 739, 747, 748), (732, 315, 761, 334), (719, 316, 315, 732), (706, 760, 316, 719), (693, 323, 760, 706), (680, 317, 323, 693), (667, 322, 317, 680), (654, 320, 322, 667), (641, 319, 320, 654), (628, 321, 319, 641), (615, 759, 321, 628), (602, 318, 759, 615), (589, 758, 318, 602), (576, 332, 758, 589), (563, 331, 332, 576), (550, 757, 331, 563), (537, 313, 757, 550), (524, 329, 313, 537), (511, 756, 329, 524), (498, 330, 756, 511), (485, 333, 330, 498), (472, 327, 333, 485), (459, 328, 327, 472), (446, 326, 328, 459), (433, 324, 326, 446), (419, 325, 324, 433), (406, 755, 325, 419), (393, 754, 755, 406), (380, 753, 754, 393), (367, 314, 753, 380), (354, 752, 314, 367), (334, 761, 751, 341), (341, 751, 752, 354), (234, 792, 793, 238), (230, 791, 792, 234), (226, 790, 791, 230), (222, 789, 790, 226), (218, 788, 789, 222), (214, 787, 788, 218), (210, 786, 787, 214), (206, 785, 786, 210), (202, 784, 785, 206), (198, 783, 784, 202), (194, 782, 783, 198), (190, 781, 782, 194), (186, 780, 781, 190), (182, 779, 780, 186), (178, 778, 779, 182), (174, 777, 778, 178), (170, 776, 777, 174), (166, 775, 776, 170), (162, 774, 775, 166), (158, 773, 774, 162), (154, 772, 773, 158), (150, 771, 772, 154), (146, 770, 771, 150), (142, 769, 770, 146), (138, 768, 769, 142), (134, 767, 768, 138), (130, 766, 767, 134), (126, 765, 766, 130), (238, 793, 764, 242), (122, 763, 765, 126), (118, 762, 763, 122), (242, 764, 762, 118), (62, 774, 773, 772, 771, 770, 769, 768, 66), (108, 12, 790, 789, 788, 787, 786, 785, 784, 8), (8, 784, 783, 782, 781, 780, 779, 778, 777, 776, 775, 774, 62), (794, 796, 797, 795), (798, 799, 801, 800), (797, 796, 800, 801), (794, 795, 799, 798), (111, 112, 801, 797), (112, 113, 799, 801), (111, 797, 795, 114), (113, 114, 795, 799), (1, 55, 54, 0), (794, 798, 800, 796), (828, 814, 815, 829), (802, 816, 817, 803), (814, 828, 823, 809), (803, 817, 818, 804), (804, 818, 820, 806), (806, 820, 821, 807), (807, 821, 822, 808), (808, 822, 819, 805), (810, 824, 816, 802), (809, 823, 825, 811), (811, 825, 826, 812), (812, 826, 827, 813), (813, 827, 824, 810), (802, 803, 804, 806, 807, 808, 805, 815, 814, 809, 811, 812, 813, 810), (816, 824, 827, 826, 825, 823, 828, 829, 819, 822, 821, 820, 818, 817), (829, 815, 805, 819)])
_uv = me_plane_001.uv_layers.new(name='UVMap')
_uv.uv.foreach_set('vector', [0.0, 0.0, 0.0, 0.0, 0.0, 0.0, 0.0, 0.0, 0.0, 0.0, 0.0, 0.0, 0.0, 0.0, 0.0, 0.0, 0.0, 0.0, 0.0, 0.0, 0.0, 0.0, 0.0, 0.0, 0.0, 0.0, 0.0, 0.0, 0.0, 0.0, 0.0, 0.0, 0.0, 0.0, 0.0, 0.0, 0.0, 0.0, 0.0, 0.0, 0.0, 0.0, 0.0, 0.0, 0.0, 0.0, 0.0, 0.0, 0.0, 0.0, 0.0, 0.0, 0.0, 0.0, 0.0, 0.0, 0.0, 0.0, 0.0, 0.0, 0.0, 0.0, 0.0, 0.0, 0.0, 0.0, 0.0, 0.0, 0.0, 0.0, 0.0, 0.0, 0.0, 0.0, 0.0, 0.0, 0.0, 0.0, 0.0, 0.0, 0.0, 0.0, 0.0, 0.0, 0.0, 0.0, 0.0, 0.0, 0.0, 0.0, 0.0, 0.0, 0.0, 0.0, 0.0, 0.0, 0.0, 0.0, 0.0, 0.0, 0.0, 0.0, 0.0, 0.0, 0.0, 0.0, 0.0, 0.0, 0.0, 0.0, 0.0, 0.0, 0.0, 0.0, 0.0, 0.0, 0.0, 0.0, 0.0, 0.0, 0.0, 0.0, 0.0, 0.0, 0.0, 0.0, 0.0, 0.0, 0.0, 0.0, 0.0, 0.0, 0.0, 0.0, 0.0, 0.0, 0.0, 0.0, 0.0, 0.0, 0.0, 0.0, 0.0, 0.0, 0.0, 0.0, 0.0, 0.0, 0.0, 0.0, 0.0, 0.0, 0.0, 0.0, 0.0, 0.0, 0.0, 0.0, 0.0, 0.0, 0.0, 0.0, 0.0, 0.0, 0.0, 0.0, 0.0, 0.0, 0.0, 0.0, 0.0, 0.0, 0.0, 0.0, 0.0, 0.0, 0.0, 0.0, 0.0, 0.0, 0.0, 0.0, 0.0, 0.0, 0.0, 0.0, 0.0, 0.0, 0.0, 0.0, 0.0, 0.0, 0.0, 0.0, 0.0, 0.0, 0.0, 0.0, 0.0, 0.0, 0.0, 0.0, 0.0, 0.0, 0.0, 0.0, 0.0, 0.0, 0.0, 0.0, 0.0, 0.0, 0.0, 0.0, 0.0, 0.0, 0.0, 0.0, 0.0, 0.0, 0.0, 0.0, 0.0, 0.0, 0.0, 0.0, 0.0, 0.0, 0.0, 0.0, 0.0, 0.0, 0.0, 0.0, 0.0, 0.0, 0.0, 0.0, 0.0, 0.0, 0.0, 0.0, 0.0, 0.0, 0.0, 0.0, 0.0, 0.0, 0.0, 0.0, 0.0, 0.0, 0.0, 0.0, 0.0, 0.0, 0.0, 0.0, 0.0, 0.0, 0.0, 0.0, 0.0, 0.0, 0.0, 0.0, 0.0, 0.0, 0.0, 0.0, 0.0, 0.0, 0.0, 0.0, 0.0, 0.0, 0.0, 0.0, 0.0, 0.0, 0.0, 0.0, 0.0, 0.0, 0.0, 0.0, 0.0, 0.0, 0.0, 0.0, 0.0, 0.0, 0.0, 0.0, 0.0, 0.0, 0.0, 0.0, 0.0, 0.0, 0.0, 0.0, 0.0, 0.0, 0.0, 0.0, 0.0, 0.0, 0.0, 0.0, 0.0, 0.0, 0.0, 0.0, 0.0, 0.0, 0.0, 0.0, 0.0, 0.0, 0.0, 0.0, 0.0, 0.0, 0.0, 0.0, 0.0, 0.0, 0.0, 0.0, 0.0, 0.0, 0.0, 0.0, 0.0, 0.0, 0.0, 0.0, 0.0, 0.0, 0.0, 0.0, 0.0, 0.0, 0.0, 0.0, 0.0, 0.0, 0.0, 0.0, 0.0, 0.0, 0.0, 0.0, 0.0, 0.0, 0.0, 0.0, 0.0, 0.0, 0.0, 0.0, 0.0, 0.0, 0.0, 0.0, 0.0, 0.0, 0.0, 0.0, 0.0, 0.0, 0.0, 0.0, 0.0, 0.0, 0.0, 0.0, 0.0, 0.0, 0.0, 0.0, 0.0, 0.0, 0.0, 0.0, 0.0, 0.0, 0.0, 0.0, 0.0, 0.0, 0.0, 0.0, 0.0, 0.0, 0.0, 0.0, 0.0, 0.0, 0.0, 0.0, 0.0, 0.0, 0.0, 0.0, 0.0, 0.0, 0.0, 0.0, 0.3588, 0.3227, 0.343, 0.343, 0.3233, 0.3597, 0.3006, 0.3722, 0.2759, 0.38, 0.25, 0.3826, 0.2241, 0.38, 0.1994, 0.3722, 0.1767, 0.3597, 0.157, 0.343, 0.1412, 0.3227, 0.0, 0.0, 0.0, 0.0, 0.0, 0.0, 0.0, 0.0, 0.0, 0.0, 0.0, 0.0, 0.0, 0.0, 0.0, 0.0, 0.0, 0.0, 0.0, 0.0, 0.0, 0.0, 0.0, 0.0, 0.0, 0.0, 0.0, 0.0, 0.0, 0.0, 0.0, 0.0, 0.0, 0.0, 0.0, 0.0, 0.0, 0.0, 0.0, 0.0, 0.0, 0.0, 0.0, 0.0, 0.0, 0.0, 0.0, 0.0, 0.0, 0.0, 0.0, 0.0, 0.0, 0.0, 0.0, 0.0, 0.0, 0.0, 0.0, 0.0, 0.0, 0.0, 0.0, 0.0, 0.0, 0.0, 0.0, 0.0, 0.0, 0.0, 0.0, 0.0, 0.0, 0.0, 0.0, 0.0, 0.0, 0.0, 0.0, 0.0, 0.0, 0.0, 0.0, 0.0, 0.0, 0.0, 0.0, 0.0, 0.0, 0.0, 0.0, 0.0, 0.0, 0.0, 0.0, 0.0, 0.0, 0.0, 0.0, 0.0, 0.0, 0.0, 0.0, 0.0, 0.0, 0.0, 0.0, 0.0, 0.0, 0.0, 0.0, 0.0, 0.0, 0.0, 0.0, 0.0, 0.0, 0.0, 0.0, 0.0, 0.0, 0.0, 0.0, 0.0, 0.0, 0.0, 0.0, 0.0, 0.0, 0.0, 0.0, 0.0, 0.0, 0.0, 0.0, 0.0, 0.0, 0.0, 0.0, 0.0, 0.0, 0.0, 0.0, 0.0, 0.0, 0.0, 0.0, 0.0, 0.0, 0.0, 0.0, 0.0, 0.0, 0.0, 0.0, 0.0, 0.0, 0.0, 0.0, 0.0, 0.0, 0.0, 0.0, 0.0, 0.0, 0.0, 0.0, 0.0, 0.0, 0.0, 0.0, 0.0, 0.0, 0.0, 0.0, 0.0, 0.0, 0.0, 0.0, 0.0, 0.0, 0.0, 0.0, 0.0, 0.0, 0.0, 0.0, 0.0, 0.0, 0.0, 0.0, 0.0, 0.0, 0.0, 0.0, 0.0, 0.0, 0.0, 0.0, 0.0, 0.0, 0.0, 0.0, 0.0, 0.0, 0.0, 0.0, 0.0, 0.0, 0.0, 0.0, 0.0, 0.0, 0.0, 0.0, 0.0, 0.0, 0.0, 0.0, 0.0, 0.0, 0.0, 0.0, 0.0, 0.0, 0.0, 0.0, 0.0, 0.0, 0.0, 0.0, 0.0, 0.0, 0.0, 1.0, 0.0, 1.0, 1.0, 0.0, 1.0, 1.0, 1.0, 1.0, 0.0, 1.0, 0.0, 1.0, 1.0, 1.0, 0.0, 0.0, 0.0, 0.0, 0.0, 0.4313, 0.0, 0.5053, 0.0, 0.5793, 0.0, 1.0, 0.0, 1.0, 0.0, 0.0, 0.0, 0.0, 0.0, 1.0, 0.0, 0.25, 0.4797, 0.2948, 0.4753, 0.2968, 0.4853, 0.25, 0.4899, 0.75, 0.4899, 0.7968, 0.4853, 0.7934, 0.4683, 0.75, 0.4726, 0.75, 0.4726, 0.7934, 0.4683, 0.7905, 0.4536, 0.75, 0.4576, 0.2948, 0.4753, 0.3379, 0.4622, 0.3418, 0.4717, 0.2968, 0.4853, 0.7968, 0.4853, 0.8418, 0.4717, 0.8352, 0.4556, 0.7934, 0.4683, 0.7934, 0.4683, 0.8352, 0.4556, 0.8295, 0.4418, 0.7905, 0.4536, 0.3379, 0.4622, 0.3776, 0.441, 0.3833, 0.4495, 0.3418, 0.4717, 0.8418, 0.4717, 0.8833, 0.4495, 0.8737, 0.4351, 0.8352, 0.4556, 0.8352, 0.4556, 0.8737, 0.4351, 0.8653, 0.4226, 0.8295, 0.4418, 0.3776, 0.441, 0.4124, 0.4124, 0.4196, 0.4196, 0.3833, 0.4495, 0.8833, 0.4495, 0.9196, 0.4196, 0.9074, 0.4074, 0.8737, 0.4351, 0.8737, 0.4351, 0.9074, 0.4074, 0.8968, 0.3968, 0.8653, 0.4226, 0.4124, 0.4124, 0.441, 0.3776, 0.4495, 0.3833, 0.4196, 0.4196, 0.9196, 0.4196, 0.9495, 0.3833, 0.9351, 0.3737, 0.9074, 0.4074, 0.9074, 0.4074, 0.9351, 0.3737, 0.9226, 0.3653, 0.8968, 0.3968, 0.441, 0.3776, 0.4622, 0.3379, 0.4717, 0.3418, 0.4495, 0.3833, 0.9495, 0.3833, 0.9717, 0.3418, 0.9556, 0.3352, 0.9351, 0.3737, 0.9351, 0.3737, 0.9556, 0.3352, 0.9418, 0.3295, 0.9226, 0.3653, 0.4622, 0.3379, 0.4753, 0.2948, 0.4853, 0.2968, 0.4717, 0.3418, 0.9717, 0.3418, 0.9853, 0.2968, 0.9683, 0.2934, 0.9556, 0.3352, 0.9556, 0.3352, 0.9683, 0.2934, 0.9536, 0.2905, 0.9418, 0.3295, 0.4753, 0.2948, 0.4797, 0.25, 0.4899, 0.25, 0.4853, 0.2968, 0.9853, 0.2968, 0.9899, 0.25, 0.9726, 0.25, 0.9683, 0.2934, 0.9683, 0.2934, 0.9726, 0.25, 0.9576, 0.25, 0.9536, 0.2905, 0.4797, 0.25, 0.4753, 0.2052, 0.4853, 0.2032, 0.4899, 0.25, 0.9899, 0.25, 0.9853, 0.2032, 0.9683, 0.2066, 0.9726, 0.25, 0.9726, 0.25, 0.9683, 0.2066, 0.9536, 0.2095, 0.9576, 0.25, 0.4753, 0.2052, 0.4622, 0.1621, 0.4717, 0.1582, 0.4853, 0.2032, 0.9853, 0.2032, 0.9717, 0.1582, 0.9556, 0.1648, 0.9683, 0.2066, 0.9683, 0.2066, 0.9556, 0.1648, 0.9418, 0.1705, 0.9536, 0.2095, 0.4622, 0.1621, 0.441, 0.1224, 0.4495, 0.1167, 0.4717, 0.1582, 0.9717, 0.1582, 0.9495, 0.1167, 0.9351, 0.1263, 0.9556, 0.1648, 0.9556, 0.1648, 0.9351, 0.1263, 0.9226, 0.1347, 0.9418, 0.1705, 0.441, 0.1224, 0.4124, 0.08756, 0.4196, 0.08035, 0.4495, 0.1167, 0.9495, 0.1167, 0.9196, 0.08035, 0.9074, 0.09261, 0.9351, 0.1263, 0.9351, 0.1263, 0.9074, 0.09261, 0.8968, 0.1032, 0.9226, 0.1347, 0.4124, 0.08756, 0.3776, 0.05899, 0.3833, 0.05052, 0.4196, 0.08035, 0.9196, 0.08035, 0.8833, 0.05052, 0.8737, 0.06493, 0.9074, 0.09261, 0.9074, 0.09261, 0.8737, 0.06493, 0.8653, 0.07737, 0.8968, 0.1032, 0.3776, 0.05899, 0.3379, 0.03776, 0.3418, 0.02835, 0.3833, 0.05052, 0.8833, 0.05052, 0.8418, 0.02835, 0.8352, 0.04436, 0.8737, 0.06493, 0.8737, 0.06493, 0.8352, 0.04436, 0.8295, 0.05818, 0.8653, 0.07737, 0.3379, 0.03776, 0.2948, 0.02468, 0.2968, 0.0147, 0.3418, 0.02835, 0.8418, 0.02835, 0.7968, 0.0147, 0.7934, 0.0317, 0.8352, 0.04436, 0.8352, 0.04436, 0.7934, 0.0317, 0.7905, 0.04637, 0.8295, 0.05818, 0.2948, 0.02468, 0.25, 0.02027, 0.25, 0.01009, 0.2968, 0.0147, 0.7968, 0.0147, 0.75, 0.01009, 0.75, 0.02742, 0.7934, 0.0317, 0.7934, 0.0317, 0.75, 0.02742, 0.75, 0.04238, 0.7905, 0.04637, 0.25, 0.02027, 0.2052, 0.02468, 0.2032, 0.0147, 0.25, 0.01009, 0.75, 0.01009, 0.7032, 0.0147, 0.7066, 0.0317, 0.75, 0.02742, 0.75, 0.02742, 0.7066, 0.0317, 0.7095, 0.04637, 0.75, 0.04238, 0.2052, 0.02468, 0.1621, 0.03776, 0.1582, 0.02835, 0.2032, 0.0147, 0.7032, 0.0147, 0.6582, 0.02835, 0.6648, 0.04436, 0.7066, 0.0317, 0.7066, 0.0317, 0.6648, 0.04436, 0.6705, 0.05818, 0.7095, 0.04637, 0.1621, 0.03776, 0.1224, 0.05899, 0.1167, 0.05052, 0.1582, 0.02835, 0.6582, 0.02835, 0.6167, 0.05052, 0.6263, 0.06493, 0.6648, 0.04436, 0.6648, 0.04436, 0.6263, 0.06493, 0.6347, 0.07737, 0.6705, 0.05818, 0.1224, 0.05899, 0.08756, 0.08756, 0.08035, 0.08036, 0.1167, 0.05052, 0.6167, 0.05052, 0.5804, 0.08036, 0.5926, 0.09261, 0.6263, 0.06493, 0.6263, 0.06493, 0.5926, 0.09261, 0.6032, 0.1032, 0.6347, 0.07737, 0.08756, 0.08756, 0.05899, 0.1224, 0.05052, 0.1167, 0.08035, 0.08036, 0.5804, 0.08036, 0.5505, 0.1167, 0.5649, 0.1263, 0.5926, 0.09261, 0.5926, 0.09261, 0.5649, 0.1263, 0.5774, 0.1347, 0.6032, 0.1032, 0.05899, 0.1224, 0.03776, 0.1621, 0.02835, 0.1582, 0.05052, 0.1167, 0.5505, 0.1167, 0.5283, 0.1582, 0.5444, 0.1648, 0.5649, 0.1263, 0.5649, 0.1263, 0.5444, 0.1648, 0.5582, 0.1705, 0.5774, 0.1347, 0.03776, 0.1621, 0.02468, 0.2052, 0.0147, 0.2032, 0.02835, 0.1582, 0.5283, 0.1582, 0.5147, 0.2032, 0.5317, 0.2066, 0.5444, 0.1648, 0.5444, 0.1648, 0.5317, 0.2066, 0.5464, 0.2095, 0.5582, 0.1705, 0.02468, 0.2052, 0.02027, 0.25, 0.01009, 0.25, 0.0147, 0.2032, 0.5147, 0.2032, 0.5101, 0.25, 0.5274, 0.25, 0.5317, 0.2066, 0.5317, 0.2066, 0.5274, 0.25, 0.5424, 0.25, 0.5464, 0.2095, 0.02027, 0.25, 0.02468, 0.2948, 0.0147, 0.2968, 0.01009, 0.25, 0.5101, 0.25, 0.5147, 0.2968, 0.5317, 0.2934, 0.5274, 0.25, 0.5274, 0.25, 0.5317, 0.2934, 0.5464, 0.2905, 0.5424, 0.25, 0.02468, 0.2948, 0.03776, 0.3379, 0.02835, 0.3418, 0.0147, 0.2968, 0.5147, 0.2968, 0.5283, 0.3418, 0.5444, 0.3352, 0.5317, 0.2934, 0.5317, 0.2934, 0.5444, 0.3352, 0.5582, 0.3295, 0.5464, 0.2905, 0.03776, 0.3379, 0.05899, 0.3776, 0.05052, 0.3833, 0.02835, 0.3418, 0.5283, 0.3418, 0.5505, 0.3833, 0.5649, 0.3737, 0.5444, 0.3352, 0.5444, 0.3352, 0.5649, 0.3737, 0.5774, 0.3653, 0.5582, 0.3295, 0.05899, 0.3776, 0.08756, 0.4124, 0.08035, 0.4196, 0.05052, 0.3833, 0.5505, 0.3833, 0.5804, 0.4196, 0.5926, 0.4074, 0.5649, 0.3737, 0.5649, 0.3737, 0.5926, 0.4074, 0.6032, 0.3968, 0.5774, 0.3653, 0.08756, 0.4124, 0.1224, 0.441, 0.1167, 0.4495, 0.08035, 0.4196, 0.5804, 0.4196, 0.6167, 0.4495, 0.6263, 0.4351, 0.5926, 0.4074, 0.5926, 0.4074, 0.6263, 0.4351, 0.6347, 0.4226, 0.6032, 0.3968, 0.1224, 0.441, 0.1621, 0.4622, 0.1582, 0.4717, 0.1167, 0.4495, 0.6167, 0.4495, 0.6582, 0.4717, 0.6648, 0.4556, 0.6263, 0.4351, 0.6263, 0.4351, 0.6648, 0.4556, 0.6705, 0.4418, 0.6347, 0.4226, 0.1621, 0.4622, 0.2052, 0.4753, 0.2032, 0.4853, 0.1582, 0.4717, 0.6582, 0.4717, 0.7032, 0.4853, 0.7066, 0.4683, 0.6648, 0.4556, 0.6648, 0.4556, 0.7066, 0.4683, 0.7095, 0.4536, 0.6705, 0.4418, 0.2052, 0.4753, 0.25, 0.4797, 0.25, 0.4899, 0.2032, 0.4853, 0.7032, 0.4853, 0.75, 0.4899, 0.75, 0.4726, 0.7066, 0.4683, 0.7066, 0.4683, 0.75, 0.4726, 0.75, 0.4576, 0.7095, 0.4536, 0.7095, 0.4536, 0.75, 0.4576, 0.75, 0.4576, 0.7095, 0.4536, 0.9536, 0.2905, 0.9576, 0.25, 0.9576, 0.25, 0.9536, 0.2905, 0.5774, 0.1347, 0.5582, 0.1705, 0.5582, 0.1705, 0.5774, 0.1347, 0.75, 0.4576, 0.7905, 0.4536, 0.7905, 0.4536, 0.75, 0.4576, 0.5464, 0.2095, 0.5424, 0.25, 0.5424, 0.25, 0.5464, 0.2095, 0.8295, 0.4418, 0.8653, 0.4226, 0.8653, 0.4226, 0.8295, 0.4418, 0.5464, 0.2905, 0.5582, 0.3295, 0.5582, 0.3295, 0.5464, 0.2905, 0.8968, 0.3968, 0.9226, 0.3653, 0.9226, 0.3653, 0.8968, 0.3968, 0.5774, 0.3653, 0.6032, 0.3968, 0.6032, 0.3968, 0.5774, 0.3653, 0.9418, 0.3295, 0.9536, 0.2905, 0.9536, 0.2905, 0.9418, 0.3295, 0.6347, 0.4226, 0.6705, 0.4418, 0.6705, 0.4418, 0.6347, 0.4226, 0.9576, 0.25, 0.9536, 0.2095, 0.9536, 0.2095, 0.9576, 0.25, 0.9418, 0.1705, 0.9226, 0.1347, 0.9226, 0.1347, 0.9418, 0.1705, 0.8968, 0.1032, 0.8653, 0.07737, 0.8653, 0.07737, 0.8968, 0.1032, 0.8295, 0.05818, 0.7905, 0.04637, 0.7905, 0.04637, 0.8295, 0.05818, 0.75, 0.04238, 0.7095, 0.04637, 0.7095, 0.04637, 0.75, 0.04238, 0.6705, 0.05818, 0.6347, 0.07737, 0.6347, 0.07737, 0.6705, 0.05818, 0.6032, 0.1032, 0.5774, 0.1347, 0.5774, 0.1347, 0.6032, 0.1032, 0.5582, 0.1705, 0.5464, 0.2095, 0.5464, 0.2095, 0.5582, 0.1705, 0.7905, 0.4536, 0.8295, 0.4418, 0.8295, 0.4418, 0.7905, 0.4536, 0.5424, 0.25, 0.5464, 0.2905, 0.5464, 0.2905, 0.5424, 0.25, 0.8653, 0.4226, 0.8968, 0.3968, 0.8968, 0.3968, 0.8653, 0.4226, 0.5582, 0.3295, 0.5774, 0.3653, 0.5774, 0.3653, 0.5582, 0.3295, 0.9226, 0.3653, 0.9418, 0.3295, 0.9418, 0.3295, 0.9226, 0.3653, 0.6032, 0.3968, 0.6347, 0.4226, 0.6347, 0.4226, 0.6032, 0.3968, 0.9536, 0.2905, 0.9576, 0.25, 0.9576, 0.25, 0.9536, 0.2905, 0.6705, 0.4418, 0.7095, 0.4536, 0.7095, 0.4536, 0.6705, 0.4418, 0.9536, 0.2095, 0.9418, 0.1705, 0.9418, 0.1705, 0.9536, 0.2095, 0.9226, 0.1347, 0.8968, 0.1032, 0.8968, 0.1032, 0.9226, 0.1347, 0.8653, 0.07737, 0.8295, 0.05818, 0.8295, 0.05818, 0.8653, 0.07737, 0.7905, 0.04637, 0.75, 0.04238, 0.75, 0.04238, 0.7905, 0.04637, 0.7095, 0.04637, 0.6705, 0.05818, 0.6705, 0.05818, 0.7095, 0.04637, 0.6347, 0.07737, 0.6032, 0.1032, 0.6032, 0.1032, 0.6347, 0.07737, 0.7095, 0.4536, 0.75, 0.4576, 0.7905, 0.4536, 0.8295, 0.4418, 0.8653, 0.4226, 0.8968, 0.3968, 0.9226, 0.3653, 0.9418, 0.3295, 0.9536, 0.2905, 0.9576, 0.25, 0.9536, 0.2095, 0.9418, 0.1705, 0.9226, 0.1347, 0.8968, 0.1032, 0.8653, 0.07737, 0.8295, 0.05818, 0.7905, 0.04637, 0.75, 0.04238, 0.7095, 0.04637, 0.6705, 0.05818, 0.6347, 0.07737, 0.6032, 0.1032, 0.5774, 0.1347, 0.5582, 0.1705, 0.5464, 0.2095, 0.5424, 0.25, 0.5464, 0.2905, 0.5582, 0.3295, 0.5774, 0.3653, 0.6032, 0.3968, 0.6347, 0.4226, 0.6705, 0.4418, 0.5774, 0.1347, 0.5582, 0.1705, 0.5582, 0.1705, 0.5774, 0.1347, 0.9576, 0.25, 0.9536, 0.2095, 0.9536, 0.2095, 0.9576, 0.25, 0.5582, 0.1705, 0.5464, 0.2095, 0.5464, 0.2095, 0.5582, 0.1705, 0.9536, 0.2095, 0.9418, 0.1705, 0.9418, 0.1705, 0.9536, 0.2095, 0.5464, 0.2095, 0.5424, 0.25, 0.5424, 0.25, 0.5464, 0.2095, 0.9418, 0.1705, 0.9226, 0.1347, 0.9226, 0.1347, 0.9418, 0.1705, 0.5424, 0.25, 0.5464, 0.2905, 0.5464, 0.2905, 0.5424, 0.25, 0.9226, 0.1347, 0.8968, 0.1032, 0.8968, 0.1032, 0.9226, 0.1347, 0.5464, 0.2905, 0.5582, 0.3295, 0.5582, 0.3295, 0.5464, 0.2905, 0.8968, 0.1032, 0.8653, 0.07737, 0.8653, 0.07737, 0.8968, 0.1032, 0.5582, 0.3295, 0.5774, 0.3653, 0.5774, 0.3653, 0.5582, 0.3295, 0.8653, 0.07737, 0.8295, 0.05818, 0.8295, 0.05818, 0.8653, 0.07737, 0.75, 0.4576, 0.7905, 0.4536, 0.7905, 0.4536, 0.75, 0.4576, 0.5774, 0.3653, 0.6032, 0.3968, 0.6032, 0.3968, 0.5774, 0.3653, 0.8295, 0.05818, 0.7905, 0.04637, 0.7905, 0.04637, 0.8295, 0.05818, 0.7905, 0.4536, 0.8295, 0.4418, 0.8295, 0.4418, 0.7905, 0.4536, 0.6032, 0.3968, 0.6347, 0.4226, 0.6347, 0.4226, 0.6032, 0.3968, 0.7905, 0.04637, 0.75, 0.04238, 0.75, 0.04238, 0.7905, 0.04637, 0.8295, 0.4418, 0.8653, 0.4226, 0.8653, 0.4226, 0.8295, 0.4418, 0.6347, 0.4226, 0.6705, 0.4418, 0.6705, 0.4418, 0.6347, 0.4226, 0.75, 0.04238, 0.7095, 0.04637, 0.7095, 0.04637, 0.75, 0.04238, 0.8653, 0.4226, 0.8968, 0.3968, 0.8968, 0.3968, 0.8653, 0.4226, 0.6705, 0.4418, 0.7095, 0.4536, 0.7095, 0.4536, 0.6705, 0.4418, 0.7095, 0.04637, 0.6705, 0.05818, 0.6705, 0.05818, 0.7095, 0.04637, 0.8968, 0.3968, 0.9226, 0.3653, 0.9226, 0.3653, 0.8968, 0.3968, 0.7095, 0.4536, 0.75, 0.4576, 0.75, 0.4576, 0.7095, 0.4536, 0.6705, 0.05818, 0.6347, 0.07737, 0.6347, 0.07737, 0.6705, 0.05818, 0.9226, 0.3653, 0.9418, 0.3295, 0.9418, 0.3295, 0.9226, 0.3653, 0.6347, 0.07737, 0.6032, 0.1032, 0.6032, 0.1032, 0.6347, 0.07737, 0.9418, 0.3295, 0.9536, 0.2905, 0.9536, 0.2905, 0.9418, 0.3295, 0.6032, 0.1032, 0.5774, 0.1347, 0.5774, 0.1347, 0.6032, 0.1032, 0.0, 0.0, 0.0, 1.0, 0.0, 1.0, 0.0, 0.0, 0.0, 0.0, 0.0, 0.0, 0.0, 0.0, 0.0, 0.0, 0.0, 0.0, 0.0, 0.0, 0.0, 0.0, 0.0, 0.0, 0.0, 0.0, 0.0, 0.0, 0.0, 0.0, 0.0, 0.0, 0.0, 0.0, 0.0, 0.0, 0.0, 0.0, 0.0, 0.0, 0.0, 0.0, 0.0, 0.0, 0.0, 0.0, 0.0, 0.0, 0.0, 0.0, 0.0, 0.0, 0.0, 0.0, 0.0, 0.0, 0.0, 0.0, 0.0, 0.0, 0.0, 0.0, 0.0, 0.0, 0.0, 0.0, 0.0, 0.0, 0.0, 0.0, 0.0, 0.0, 0.0, 0.0, 0.0, 0.0, 0.0, 0.0, 0.0, 0.0, 0.0, 0.0, 0.0, 0.0, 0.0, 0.0, 0.0, 0.0, 0.0, 0.0, 0.0, 0.0, 0.0, 0.0, 0.0, 0.0, 0.0, 0.0, 0.0, 0.0, 0.0, 0.0, 0.0, 0.0, 0.4313, 0.0, 0.0, 0.0, 0.0, 1.0, 1.0, 1.0, 1.0, 0.0, 0.6017, 0.002201, 0.6944, 0.03032, 0.7798, 0.07597, 0.8547, 0.1374, 0.9161, 0.2123, 0.9617, 0.2977, 0.9899, 0.3904, 0.9994, 0.4868, 0.9899, 0.5831, 0.9617, 0.6758, 0.9161, 0.7612, 0.8547, 0.8361, 0.7798, 0.8975, 0.6944, 0.9432, 0.6017, 0.9713, 0.5053, 0.9808, 0.4089, 0.9713, 0.3162, 0.9432, 0.2308, 0.8975, 0.156, 0.8361, 0.09452, 0.7612, 0.04886, 0.6758, 0.02075, 0.5831, 0.01126, 0.4868, 0.02075, 0.3904, 0.04886, 0.2977, 0.09452, 0.2123, 0.156, 0.1374, 0.2308, 0.07597, 0.3162, 0.03032, 0.0, 1.0, 1.0, 1.0, 1.0, 1.0, 0.0, 1.0, 1.0, 1.0, 1.0, 0.0, 1.0, 0.0, 1.0, 1.0, 0.0, 0.0, 0.0, 1.0, 0.0, 1.0, 0.0, 0.0, 0.75, 0.3125, 0.75, 0.375, 0.7188, 0.375, 0.7188, 0.3125, 0.75, 0.75, 0.75, 0.8125, 0.7188, 0.8125, 0.7188, 0.75, 0.75, 0.25, 0.75, 0.3125, 0.7188, 0.3125, 0.7188, 0.25, 0.75, 0.6875, 0.75, 0.75, 0.7188, 0.75, 0.7188, 0.6875, 0.75, 0.1875, 0.75, 0.25, 0.7188, 0.25, 0.7188, 0.1875, 0.75, 0.625, 0.75, 0.6875, 0.7188, 0.6875, 0.7188, 0.625, 0.75, 0.125, 0.75, 0.1875, 0.7188, 0.1875, 0.7188, 0.125, 0.75, 0.5625, 0.75, 0.625, 0.7188, 0.625, 0.7188, 0.5625, 0.75, 0.0625, 0.75, 0.125, 0.7188, 0.125, 0.7188, 0.0625, 0.75, 0.5, 0.75, 0.5625, 0.7188, 0.5625, 0.7188, 0.5, 0.7344, 0.0, 0.75, 0.0625, 0.7188, 0.0625, 0.75, 0.4375, 0.75, 0.5, 0.7188, 0.5, 0.7188, 0.4375, 0.75, 0.375, 0.75, 0.4375, 0.7188, 0.4375, 0.7188, 0.375, 0.7188, 0.375, 0.7188, 0.4375, 0.6875, 0.4375, 0.6875, 0.375, 0.7188, 0.3125, 0.7188, 0.375, 0.6875, 0.375, 0.6875, 0.3125, 0.7188, 0.75, 0.7188, 0.8125, 0.6875, 0.8125, 0.6875, 0.75, 0.7188, 0.25, 0.7188, 0.3125, 0.6875, 0.3125, 0.6875, 0.25, 0.7188, 0.6875, 0.7188, 0.75, 0.6875, 0.75, 0.6875, 0.6875, 0.7188, 0.1875, 0.7188, 0.25, 0.6875, 0.25, 0.6875, 0.1875, 0.7188, 0.625, 0.7188, 0.6875, 0.6875, 0.6875, 0.6875, 0.625, 0.7188, 0.125, 0.7188, 0.1875, 0.6875, 0.1875, 0.6875, 0.125, 0.7188, 0.5625, 0.7188, 0.625, 0.6875, 0.625, 0.6875, 0.5625, 0.7188, 0.0625, 0.7188, 0.125, 0.6875, 0.125, 0.6875, 0.0625, 0.7188, 0.5, 0.7188, 0.5625, 0.6875, 0.5625, 0.6875, 0.5, 0.7031, 0.0, 0.7188, 0.0625, 0.6875, 0.0625, 0.7188, 0.4375, 0.7188, 0.5, 0.6875, 0.5, 0.6875, 0.4375, 0.6875, 0.125, 0.6875, 0.1875, 0.6562, 0.1875, 0.6562, 0.125, 0.6875, 0.5625, 0.6875, 0.625, 0.6562, 0.625, 0.6562, 0.5625, 0.6875, 0.0625, 0.6875, 0.125, 0.6562, 0.125, 0.6562, 0.0625, 0.6875, 0.5, 0.6875, 0.5625, 0.6562, 0.5625, 0.6562, 0.5, 0.6719, 0.0, 0.6875, 0.0625, 0.6562, 0.0625, 0.6875, 0.4375, 0.6875, 0.5, 0.6562, 0.5, 0.6562, 0.4375, 0.6875, 0.375, 0.6875, 0.4375, 0.6562, 0.4375, 0.6562, 0.375, 0.6875, 0.3125, 0.6875, 0.375, 0.6562, 0.375, 0.6562, 0.3125, 0.6875, 0.75, 0.6875, 0.8125, 0.6562, 0.8125, 0.6562, 0.75, 0.6875, 0.25, 0.6875, 0.3125, 0.6562, 0.3125, 0.6562, 0.25, 0.6875, 0.6875, 0.6875, 0.75, 0.6562, 0.75, 0.6562, 0.6875, 0.6875, 0.1875, 0.6875, 0.25, 0.6562, 0.25, 0.6562, 0.1875, 0.6875, 0.625, 0.6875, 0.6875, 0.6562, 0.6875, 0.6562, 0.625, 0.6562, 0.3125, 0.6562, 0.375, 0.625, 0.375, 0.625, 0.3125, 0.6562, 0.75, 0.6562, 0.8125, 0.625, 0.8125, 0.625, 0.75, 0.6562, 0.25, 0.6562, 0.3125, 0.625, 0.3125, 0.625, 0.25, 0.6562, 0.6875, 0.6562, 0.75, 0.625, 0.75, 0.625, 0.6875, 0.6562, 0.1875, 0.6562, 0.25, 0.625, 0.25, 0.625, 0.1875, 0.6562, 0.625, 0.6562, 0.6875, 0.625, 0.6875, 0.625, 0.625, 0.6562, 0.125, 0.6562, 0.1875, 0.625, 0.1875, 0.625, 0.125, 0.6562, 0.5625, 0.6562, 0.625, 0.625, 0.625, 0.625, 0.5625, 0.6562, 0.0625, 0.6562, 0.125, 0.625, 0.125, 0.625, 0.0625, 0.6562, 0.5, 0.6562, 0.5625, 0.625, 0.5625, 0.625, 0.5, 0.6406, 0.0, 0.6562, 0.0625, 0.625, 0.0625, 0.6562, 0.4375, 0.6562, 0.5, 0.625, 0.5, 0.625, 0.4375, 0.6562, 0.375, 0.6562, 0.4375, 0.625, 0.4375, 0.625, 0.375, 0.625, 0.5625, 0.625, 0.625, 0.5938, 0.625, 0.5938, 0.5625, 0.625, 0.0625, 0.625, 0.125, 0.5938, 0.125, 0.5938, 0.0625, 0.625, 0.5, 0.625, 0.5625, 0.5938, 0.5625, 0.5938, 0.5, 0.6094, 0.0, 0.625, 0.0625, 0.5938, 0.0625, 0.625, 0.4375, 0.625, 0.5, 0.5938, 0.5, 0.5938, 0.4375, 0.625, 0.375, 0.625, 0.4375, 0.5938, 0.4375, 0.5938, 0.375, 0.625, 0.3125, 0.625, 0.375, 0.5938, 0.375, 0.5938, 0.3125, 0.625, 0.75, 0.625, 0.8125, 0.5938, 0.8125, 0.5938, 0.75, 0.625, 0.25, 0.625, 0.3125, 0.5938, 0.3125, 0.5938, 0.25, 0.625, 0.6875, 0.625, 0.75, 0.5938, 0.75, 0.5938, 0.6875, 0.625, 0.1875, 0.625, 0.25, 0.5938, 0.25, 0.5938, 0.1875, 0.625, 0.625, 0.625, 0.6875, 0.5938, 0.6875, 0.5938, 0.625, 0.625, 0.125, 0.625, 0.1875, 0.5938, 0.1875, 0.5938, 0.125, 0.5938, 0.3125, 0.5938, 0.375, 0.5625, 0.375, 0.5625, 0.3125, 0.5938, 0.75, 0.5938, 0.8125, 0.5625, 0.8125, 0.5625, 0.75, 0.5938, 0.25, 0.5938, 0.3125, 0.5625, 0.3125, 0.5625, 0.25, 0.5938, 0.6875, 0.5938, 0.75, 0.5625, 0.75, 0.5625, 0.6875, 0.5938, 0.1875, 0.5938, 0.25, 0.5625, 0.25, 0.5625, 0.1875, 0.5938, 0.625, 0.5938, 0.6875, 0.5625, 0.6875, 0.5625, 0.625, 0.5938, 0.125, 0.5938, 0.1875, 0.5625, 0.1875, 0.5625, 0.125, 0.5938, 0.5625, 0.5938, 0.625, 0.5625, 0.625, 0.5625, 0.5625, 0.5938, 0.0625, 0.5938, 0.125, 0.5625, 0.125, 0.5625, 0.0625, 0.5938, 0.5, 0.5938, 0.5625, 0.5625, 0.5625, 0.5625, 0.5, 0.5781, 0.0, 0.5938, 0.0625, 0.5625, 0.0625, 0.5938, 0.4375, 0.5938, 0.5, 0.5625, 0.5, 0.5625, 0.4375, 0.5938, 0.375, 0.5938, 0.4375, 0.5625, 0.4375, 0.5625, 0.375, 0.5625, 0.0625, 0.5625, 0.125, 0.5312, 0.125, 0.5312, 0.0625, 0.5625, 0.5, 0.5625, 0.5625, 0.5312, 0.5625, 0.5312, 0.5, 0.5469, 0.0, 0.5625, 0.0625, 0.5312, 0.0625, 0.5625, 0.4375, 0.5625, 0.5, 0.5312, 0.5, 0.5312, 0.4375, 0.5625, 0.375, 0.5625, 0.4375, 0.5312, 0.4375, 0.5312, 0.375, 0.5625, 0.3125, 0.5625, 0.375, 0.5312, 0.375, 0.5312, 0.3125, 0.5625, 0.75, 0.5625, 0.8125, 0.5312, 0.8125, 0.5312, 0.75, 0.5625, 0.25, 0.5625, 0.3125, 0.5312, 0.3125, 0.5312, 0.25, 0.5625, 0.6875, 0.5625, 0.75, 0.5312, 0.75, 0.5312, 0.6875, 0.5625, 0.1875, 0.5625, 0.25, 0.5312, 0.25, 0.5312, 0.1875, 0.5625, 0.625, 0.5625, 0.6875, 0.5312, 0.6875, 0.5312, 0.625, 0.5625, 0.125, 0.5625, 0.1875, 0.5312, 0.1875, 0.5312, 0.125, 0.5625, 0.5625, 0.5625, 0.625, 0.5312, 0.625, 0.5312, 0.5625, 0.5312, 0.25, 0.5312, 0.3125, 0.5, 0.3125, 0.5, 0.25, 0.5312, 0.6875, 0.5312, 0.75, 0.5, 0.75, 0.5, 0.6875, 0.5312, 0.1875, 0.5312, 0.25, 0.5, 0.25, 0.5, 0.1875, 0.5312, 0.625, 0.5312, 0.6875, 0.5, 0.6875, 0.5, 0.625, 0.5312, 0.125, 0.5312, 0.1875, 0.5, 0.1875, 0.5, 0.125, 0.5312, 0.5625, 0.5312, 0.625, 0.5, 0.625, 0.5, 0.5625, 0.5312, 0.0625, 0.5312, 0.125, 0.5, 0.125, 0.5, 0.0625, 0.5312, 0.5, 0.5312, 0.5625, 0.5, 0.5625, 0.5, 0.5, 0.5156, 0.0, 0.5312, 0.0625, 0.5, 0.0625, 0.5312, 0.4375, 0.5312, 0.5, 0.5, 0.5, 0.5, 0.4375, 0.5312, 0.375, 0.5312, 0.4375, 0.5, 0.4375, 0.5, 0.375, 0.5312, 0.3125, 0.5312, 0.375, 0.5, 0.375, 0.5, 0.3125, 0.5312, 0.75, 0.5312, 0.8125, 0.5, 0.8125, 0.5, 0.75, 0.4844, 0.0, 0.5, 0.0625, 0.4688, 0.0625, 0.5, 0.4375, 0.5, 0.5, 0.4688, 0.5, 0.4688, 0.4375, 0.5, 0.375, 0.5, 0.4375, 0.4688, 0.4375, 0.4688, 0.375, 0.5, 0.3125, 0.5, 0.375, 0.4688, 0.375, 0.4688, 0.3125, 0.5, 0.75, 0.5, 0.8125, 0.4688, 0.8125, 0.4688, 0.75, 0.5, 0.25, 0.5, 0.3125, 0.4688, 0.3125, 0.4688, 0.25, 0.5, 0.6875, 0.5, 0.75, 0.4688, 0.75, 0.4688, 0.6875, 0.5, 0.1875, 0.5, 0.25, 0.4688, 0.25, 0.4688, 0.1875, 0.5, 0.625, 0.5, 0.6875, 0.4688, 0.6875, 0.4688, 0.625, 0.5, 0.125, 0.5, 0.1875, 0.4688, 0.1875, 0.4688, 0.125, 0.5, 0.5625, 0.5, 0.625, 0.4688, 0.625, 0.4688, 0.5625, 0.5, 0.0625, 0.5, 0.125, 0.4688, 0.125, 0.4688, 0.0625, 0.5, 0.5, 0.5, 0.5625, 0.4688, 0.5625, 0.4688, 0.5, 0.4688, 0.6875, 0.4688, 0.75, 0.4375, 0.75, 0.4375, 0.6875, 0.4688, 0.1875, 0.4688, 0.25, 0.4375, 0.25, 0.4375, 0.1875, 0.4688, 0.625, 0.4688, 0.6875, 0.4375, 0.6875, 0.4375, 0.625, 0.4688, 0.125, 0.4688, 0.1875, 0.4375, 0.1875, 0.4375, 0.125, 0.4688, 0.5625, 0.4688, 0.625, 0.4375, 0.625, 0.4375, 0.5625, 0.4688, 0.0625, 0.4688, 0.125, 0.4375, 0.125, 0.4375, 0.0625, 0.4688, 0.5, 0.4688, 0.5625, 0.4375, 0.5625, 0.4375, 0.5, 0.4531, 0.0, 0.4688, 0.0625, 0.4375, 0.0625, 0.4688, 0.4375, 0.4688, 0.5, 0.4375, 0.5, 0.4375, 0.4375, 0.4688, 0.375, 0.4688, 0.4375, 0.4375, 0.4375, 0.4375, 0.375, 0.4688, 0.3125, 0.4688, 0.375, 0.4375, 0.375, 0.4375, 0.3125, 0.4688, 0.75, 0.4688, 0.8125, 0.4375, 0.8125, 0.4375, 0.75, 0.4688, 0.25, 0.4688, 0.3125, 0.4375, 0.3125, 0.4375, 0.25, 0.4375, 0.4375, 0.4375, 0.5, 0.4062, 0.5, 0.4062, 0.4375, 0.4375, 0.375, 0.4375, 0.4375, 0.4062, 0.4375, 0.4062, 0.375, 0.4375, 0.3125, 0.4375, 0.375, 0.4062, 0.375, 0.4062, 0.3125, 0.4375, 0.75, 0.4375, 0.8125, 0.4062, 0.8125, 0.4062, 0.75, 0.4375, 0.25, 0.4375, 0.3125, 0.4062, 0.3125, 0.4062, 0.25, 0.4375, 0.6875, 0.4375, 0.75, 0.4062, 0.75, 0.4062, 0.6875, 0.4375, 0.1875, 0.4375, 0.25, 0.4062, 0.25, 0.4062, 0.1875, 0.4375, 0.625, 0.4375, 0.6875, 0.4062, 0.6875, 0.4062, 0.625, 0.4375, 0.125, 0.4375, 0.1875, 0.4062, 0.1875, 0.4062, 0.125, 0.4375, 0.5625, 0.4375, 0.625, 0.4062, 0.625, 0.4062, 0.5625, 0.4375, 0.0625, 0.4375, 0.125, 0.4062, 0.125, 0.4062, 0.0625, 0.4375, 0.5, 0.4375, 0.5625, 0.4062, 0.5625, 0.4062, 0.5, 0.4219, 0.0, 0.4375, 0.0625, 0.4062, 0.0625, 0.4062, 0.1875, 0.4062, 0.25, 0.375, 0.25, 0.375, 0.1875, 0.4062, 0.625, 0.4062, 0.6875, 0.375, 0.6875, 0.375, 0.625, 0.4062, 0.125, 0.4062, 0.1875, 0.375, 0.1875, 0.375, 0.125, 0.4062, 0.5625, 0.4062, 0.625, 0.375, 0.625, 0.375, 0.5625, 0.4062, 0.0625, 0.4062, 0.125, 0.375, 0.125, 0.375, 0.0625, 0.4062, 0.5, 0.4062, 0.5625, 0.375, 0.5625, 0.375, 0.5, 0.3906, 0.0, 0.4062, 0.0625, 0.375, 0.0625, 0.4062, 0.4375, 0.4062, 0.5, 0.375, 0.5, 0.375, 0.4375, 0.4062, 0.375, 0.4062, 0.4375, 0.375, 0.4375, 0.375, 0.375, 0.4062, 0.3125, 0.4062, 0.375, 0.375, 0.375, 0.375, 0.3125, 0.4062, 0.75, 0.4062, 0.8125, 0.375, 0.8125, 0.375, 0.75, 0.4062, 0.25, 0.4062, 0.3125, 0.375, 0.3125, 0.375, 0.25, 0.4062, 0.6875, 0.4062, 0.75, 0.375, 0.75, 0.375, 0.6875, 0.375, 0.375, 0.375, 0.4375, 0.3438, 0.4375, 0.3438, 0.375, 0.375, 0.3125, 0.375, 0.375, 0.3438, 0.375, 0.3438, 0.3125, 0.375, 0.75, 0.375, 0.8125, 0.3438, 0.8125, 0.3438, 0.75, 0.375, 0.25, 0.375, 0.3125, 0.3438, 0.3125, 0.3438, 0.25, 0.375, 0.6875, 0.375, 0.75, 0.3438, 0.75, 0.3438, 0.6875, 0.375, 0.1875, 0.375, 0.25, 0.3438, 0.25, 0.3438, 0.1875, 0.375, 0.625, 0.375, 0.6875, 0.3438, 0.6875, 0.3438, 0.625, 0.375, 0.125, 0.375, 0.1875, 0.3438, 0.1875, 0.3438, 0.125, 0.375, 0.5625, 0.375, 0.625, 0.3438, 0.625, 0.3438, 0.5625, 0.375, 0.0625, 0.375, 0.125, 0.3438, 0.125, 0.3438, 0.0625, 0.375, 0.5, 0.375, 0.5625, 0.3438, 0.5625, 0.3438, 0.5, 0.3594, 0.0, 0.375, 0.0625, 0.3438, 0.0625, 0.375, 0.4375, 0.375, 0.5, 0.3438, 0.5, 0.3438, 0.4375, 0.3438, 0.625, 0.3438, 0.6875, 0.3125, 0.6875, 0.3125, 0.625, 0.3438, 0.125, 0.3438, 0.1875, 0.3125, 0.1875, 0.3125, 0.125, 0.3438, 0.5625, 0.3438, 0.625, 0.3125, 0.625, 0.3125, 0.5625, 0.3438, 0.0625, 0.3438, 0.125, 0.3125, 0.125, 0.3125, 0.0625, 0.3438, 0.5, 0.3438, 0.5625, 0.3125, 0.5625, 0.3125, 0.5, 0.3281, 0.0, 0.3438, 0.0625, 0.3125, 0.0625, 0.3438, 0.4375, 0.3438, 0.5, 0.3125, 0.5, 0.3125, 0.4375, 0.3438, 0.375, 0.3438, 0.4375, 0.3125, 0.4375, 0.3125, 0.375, 0.3438, 0.3125, 0.3438, 0.375, 0.3125, 0.375, 0.3125, 0.3125, 0.3438, 0.75, 0.3438, 0.8125, 0.3125, 0.8125, 0.3125, 0.75, 0.3438, 0.25, 0.3438, 0.3125, 0.3125, 0.3125, 0.3125, 0.25, 0.3438, 0.6875, 0.3438, 0.75, 0.3125, 0.75, 0.3125, 0.6875, 0.3438, 0.1875, 0.3438, 0.25, 0.3125, 0.25, 0.3125, 0.1875, 0.3125, 0.375, 0.3125, 0.4375, 0.2812, 0.4375, 0.2812, 0.375, 0.3125, 0.3125, 0.3125, 0.375, 0.2812, 0.375, 0.2812, 0.3125, 0.3125, 0.75, 0.3125, 0.8125, 0.2812, 0.8125, 0.2812, 0.75, 0.3125, 0.25, 0.3125, 0.3125, 0.2812, 0.3125, 0.2812, 0.25, 0.3125, 0.6875, 0.3125, 0.75, 0.2812, 0.75, 0.2812, 0.6875, 0.3125, 0.1875, 0.3125, 0.25, 0.2812, 0.25, 0.2812, 0.1875, 0.3125, 0.625, 0.3125, 0.6875, 0.2812, 0.6875, 0.2812, 0.625, 0.3125, 0.125, 0.3125, 0.1875, 0.2812, 0.1875, 0.2812, 0.125, 0.3125, 0.5625, 0.3125, 0.625, 0.2812, 0.625, 0.2812, 0.5625, 0.3125, 0.0625, 0.3125, 0.125, 0.2812, 0.125, 0.2812, 0.0625, 0.3125, 0.5, 0.3125, 0.5625, 0.2812, 0.5625, 0.2812, 0.5, 0.2969, 0.0, 0.3125, 0.0625, 0.2812, 0.0625, 0.3125, 0.4375, 0.3125, 0.5, 0.2812, 0.5, 0.2812, 0.4375, 0.2812, 0.125, 0.2812, 0.1875, 0.25, 0.1875, 0.25, 0.125, 0.2812, 0.5625, 0.2812, 0.625, 0.25, 0.625, 0.25, 0.5625, 0.2812, 0.0625, 0.2812, 0.125, 0.25, 0.125, 0.25, 0.0625, 0.2812, 0.5, 0.2812, 0.5625, 0.25, 0.5625, 0.25, 0.5, 0.2656, 0.0, 0.2812, 0.0625, 0.25, 0.0625, 0.2812, 0.4375, 0.2812, 0.5, 0.25, 0.5, 0.25, 0.4375, 0.2812, 0.375, 0.2812, 0.4375, 0.25, 0.4375, 0.25, 0.375, 0.2812, 0.3125, 0.2812, 0.375, 0.25, 0.375, 0.25, 0.3125, 0.2812, 0.75, 0.2812, 0.8125, 0.25, 0.8125, 0.25, 0.75, 0.2812, 0.25, 0.2812, 0.3125, 0.25, 0.3125, 0.25, 0.25, 0.2812, 0.6875, 0.2812, 0.75, 0.25, 0.75, 0.25, 0.6875, 0.2812, 0.1875, 0.2812, 0.25, 0.25, 0.25, 0.25, 0.1875, 0.2812, 0.625, 0.2812, 0.6875, 0.25, 0.6875, 0.25, 0.625, 0.25, 0.3125, 0.25, 0.375, 0.2188, 0.375, 0.2188, 0.3125, 0.25, 0.75, 0.25, 0.8125, 0.2188, 0.8125, 0.2187, 0.75, 0.25, 0.25, 0.25, 0.3125, 0.2188, 0.3125, 0.2187, 0.25, 0.25, 0.6875, 0.25, 0.75, 0.2187, 0.75, 0.2188, 0.6875, 0.25, 0.1875, 0.25, 0.25, 0.2187, 0.25, 0.2188, 0.1875, 0.25, 0.625, 0.25, 0.6875, 0.2188, 0.6875, 0.2188, 0.625, 0.25, 0.125, 0.25, 0.1875, 0.2188, 0.1875, 0.2188, 0.125, 0.25, 0.5625, 0.25, 0.625, 0.2188, 0.625, 0.2188, 0.5625, 0.25, 0.0625, 0.25, 0.125, 0.2188, 0.125, 0.2188, 0.0625, 0.25, 0.5, 0.25, 0.5625, 0.2188, 0.5625, 0.2188, 0.5, 0.2344, 0.0, 0.25, 0.0625, 0.2188, 0.0625, 0.25, 0.4375, 0.25, 0.5, 0.2188, 0.5, 0.2188, 0.4375, 0.25, 0.375, 0.25, 0.4375, 0.2188, 0.4375, 0.2188, 0.375, 0.2188, 0.0625, 0.2188, 0.125, 0.1875, 0.125, 0.1875, 0.0625, 0.2188, 0.5, 0.2188, 0.5625, 0.1875, 0.5625, 0.1875, 0.5, 0.2031, 0.0, 0.2188, 0.0625, 0.1875, 0.0625, 0.2188, 0.4375, 0.2188, 0.5, 0.1875, 0.5, 0.1875, 0.4375, 0.2188, 0.375, 0.2188, 0.4375, 0.1875, 0.4375, 0.1875, 0.375, 0.2188, 0.3125, 0.2188, 0.375, 0.1875, 0.375, 0.1875, 0.3125, 0.2187, 0.75, 0.2188, 0.8125, 0.1875, 0.8125, 0.1875, 0.75, 0.2187, 0.25, 0.2188, 0.3125, 0.1875, 0.3125, 0.1875, 0.25, 0.2188, 0.6875, 0.2187, 0.75, 0.1875, 0.75, 0.1875, 0.6875, 0.2188, 0.1875, 0.2187, 0.25, 0.1875, 0.25, 0.1875, 0.1875, 0.2188, 0.625, 0.2188, 0.6875, 0.1875, 0.6875, 0.1875, 0.625, 0.2188, 0.125, 0.2188, 0.1875, 0.1875, 0.1875, 0.1875, 0.125, 0.2188, 0.5625, 0.2188, 0.625, 0.1875, 0.625, 0.1875, 0.5625, 0.1875, 0.75, 0.1875, 0.8125, 0.1562, 0.8125, 0.1562, 0.75, 0.1875, 0.25, 0.1875, 0.3125, 0.1562, 0.3125, 0.1562, 0.25, 0.1875, 0.6875, 0.1875, 0.75, 0.1562, 0.75, 0.1562, 0.6875, 0.1875, 0.1875, 0.1875, 0.25, 0.1562, 0.25, 0.1562, 0.1875, 0.1875, 0.625, 0.1875, 0.6875, 0.1562, 0.6875, 0.1562, 0.625, 0.1875, 0.125, 0.1875, 0.1875, 0.1562, 0.1875, 0.1562, 0.125, 0.1875, 0.5625, 0.1875, 0.625, 0.1562, 0.625, 0.1562, 0.5625, 0.1875, 0.0625, 0.1875, 0.125, 0.1562, 0.125, 0.1562, 0.0625, 0.1875, 0.5, 0.1875, 0.5625, 0.1562, 0.5625, 0.1563, 0.5, 0.1719, 0.0, 0.1875, 0.0625, 0.1562, 0.0625, 0.1875, 0.4375, 0.1875, 0.5, 0.1563, 0.5, 0.1562, 0.4375, 0.1875, 0.375, 0.1875, 0.4375, 0.1562, 0.4375, 0.1562, 0.375, 0.1875, 0.3125, 0.1875, 0.375, 0.1562, 0.375, 0.1562, 0.3125, 0.1563, 0.5, 0.1562, 0.5625, 0.125, 0.5625, 0.125, 0.5, 0.1406, 0.0, 0.1562, 0.0625, 0.125, 0.0625, 0.1562, 0.4375, 0.1563, 0.5, 0.125, 0.5, 0.125, 0.4375, 0.1562, 0.375, 0.1562, 0.4375, 0.125, 0.4375, 0.125, 0.375, 0.1562, 0.3125, 0.1562, 0.375, 0.125, 0.375, 0.125, 0.3125, 0.1562, 0.75, 0.1562, 0.8125, 0.125, 0.8125, 0.125, 0.75, 0.1562, 0.25, 0.1562, 0.3125, 0.125, 0.3125, 0.125, 0.25, 0.1562, 0.6875, 0.1562, 0.75, 0.125, 0.75, 0.125, 0.6875, 0.1562, 0.1875, 0.1562, 0.25, 0.125, 0.25, 0.125, 0.1875, 0.1562, 0.625, 0.1562, 0.6875, 0.125, 0.6875, 0.125, 0.625, 0.1562, 0.125, 0.1562, 0.1875, 0.125, 0.1875, 0.125, 0.125, 0.1562, 0.5625, 0.1562, 0.625, 0.125, 0.625, 0.125, 0.5625, 0.1562, 0.0625, 0.1562, 0.125, 0.125, 0.125, 0.125, 0.0625, 0.125, 0.25, 0.125, 0.3125, 0.09375, 0.3125, 0.09375, 0.25, 0.125, 0.6875, 0.125, 0.75, 0.09375, 0.75, 0.09375, 0.6875, 0.125, 0.1875, 0.125, 0.25, 0.09375, 0.25, 0.09375, 0.1875, 0.125, 0.625, 0.125, 0.6875, 0.09375, 0.6875, 0.09375, 0.625, 0.125, 0.125, 0.125, 0.1875, 0.09375, 0.1875, 0.09375, 0.125, 0.125, 0.5625, 0.125, 0.625, 0.09375, 0.625, 0.09375, 0.5625, 0.125, 0.0625, 0.125, 0.125, 0.09375, 0.125, 0.09375, 0.0625, 0.125, 0.5, 0.125, 0.5625, 0.09375, 0.5625, 0.09375, 0.5, 0.1094, 0.0, 0.125, 0.0625, 0.09375, 0.0625, 0.125, 0.4375, 0.125, 0.5, 0.09375, 0.5, 0.09375, 0.4375, 0.125, 0.375, 0.125, 0.4375, 0.09375, 0.4375, 0.09375, 0.375, 0.125, 0.3125, 0.125, 0.375, 0.09375, 0.375, 0.09375, 0.3125, 0.125, 0.75, 0.125, 0.8125, 0.09375, 0.8125, 0.09375, 0.75, 0.07812, 0.0, 0.09375, 0.0625, 0.0625, 0.0625, 0.09375, 0.4375, 0.09375, 0.5, 0.0625, 0.5, 0.0625, 0.4375, 0.09375, 0.375, 0.09375, 0.4375, 0.0625, 0.4375, 0.0625, 0.375, 0.09375, 0.3125, 0.09375, 0.375, 0.0625, 0.375, 0.0625, 0.3125, 0.09375, 0.75, 0.09375, 0.8125, 0.0625, 0.8125, 0.0625, 0.75, 0.09375, 0.25, 0.09375, 0.3125, 0.0625, 0.3125, 0.0625, 0.25, 0.09375, 0.6875, 0.09375, 0.75, 0.0625, 0.75, 0.0625, 0.6875, 0.09375, 0.1875, 0.09375, 0.25, 0.0625, 0.25, 0.0625, 0.1875, 0.09375, 0.625, 0.09375, 0.6875, 0.0625, 0.6875, 0.0625, 0.625, 0.09375, 0.125, 0.09375, 0.1875, 0.0625, 0.1875, 0.0625, 0.125, 0.09375, 0.5625, 0.09375, 0.625, 0.0625, 0.625, 0.0625, 0.5625, 0.09375, 0.0625, 0.09375, 0.125, 0.0625, 0.125, 0.0625, 0.0625, 0.09375, 0.5, 0.09375, 0.5625, 0.0625, 0.5625, 0.0625, 0.5, 0.0625, 0.6875, 0.0625, 0.75, 0.03125, 0.75, 0.03125, 0.6875, 0.0625, 0.1875, 0.0625, 0.25, 0.03125, 0.25, 0.03125, 0.1875, 0.0625, 0.625, 0.0625, 0.6875, 0.03125, 0.6875, 0.03125, 0.625, 0.0625, 0.125, 0.0625, 0.1875, 0.03125, 0.1875, 0.03125, 0.125, 0.0625, 0.5625, 0.0625, 0.625, 0.03125, 0.625, 0.03125, 0.5625, 0.0625, 0.0625, 0.0625, 0.125, 0.03125, 0.125, 0.03125, 0.0625, 0.0625, 0.5, 0.0625, 0.5625, 0.03125, 0.5625, 0.03125, 0.5, 0.04687, 0.0, 0.0625, 0.0625, 0.03125, 0.0625, 0.0625, 0.4375, 0.0625, 0.5, 0.03125, 0.5, 0.03125, 0.4375, 0.0625, 0.375, 0.0625, 0.4375, 0.03125, 0.4375, 0.03125, 0.375, 0.0625, 0.3125, 0.0625, 0.375, 0.03125, 0.375, 0.03125, 0.3125, 0.0625, 0.75, 0.0625, 0.8125, 0.03125, 0.8125, 0.03125, 0.75, 0.0625, 0.25, 0.0625, 0.3125, 0.03125, 0.3125, 0.03125, 0.25, 0.03125, 0.4375, 0.03125, 0.5, 0.0, 0.5, 0.0, 0.4375, 0.03125, 0.375, 0.03125, 0.4375, 0.0, 0.4375, 0.0, 0.375, 0.03125, 0.3125, 0.03125, 0.375, 0.0, 0.375, 0.0, 0.3125, 0.03125, 0.75, 0.03125, 0.8125, 0.0, 0.8125, 0.0, 0.75, 0.03125, 0.25, 0.03125, 0.3125, 0.0, 0.3125, 0.0, 0.25, 0.03125, 0.6875, 0.03125, 0.75, 0.0, 0.75, 0.0, 0.6875, 0.03125, 0.1875, 0.03125, 0.25, 0.0, 0.25, 0.0, 0.1875, 0.03125, 0.625, 0.03125, 0.6875, 0.0, 0.6875, 0.0, 0.625, 0.03125, 0.125, 0.03125, 0.1875, 0.0, 0.1875, 0.0, 0.125, 0.03125, 0.5625, 0.03125, 0.625, 0.0, 0.625, 0.0, 0.5625, 0.03125, 0.0625, 0.03125, 0.125, 0.0, 0.125, 0.0, 0.0625, 0.03125, 0.5, 0.03125, 0.5625, 0.0, 0.5625, 0.0, 0.5, 0.01562, 0.0, 0.03125, 0.0625, 0.0, 0.0625, 1.0, 0.1875, 1.0, 0.25, 0.9687, 0.25, 0.9687, 0.1875, 1.0, 0.625, 1.0, 0.6875, 0.9688, 0.6875, 0.9687, 0.625, 1.0, 0.125, 1.0, 0.1875, 0.9687, 0.1875, 0.9687, 0.125, 1.0, 0.5625, 1.0, 0.625, 0.9687, 0.625, 0.9687, 0.5625, 1.0, 0.0625, 1.0, 0.125, 0.9687, 0.125, 0.9687, 0.0625, 1.0, 0.5, 1.0, 0.5625, 0.9687, 0.5625, 0.9688, 0.5, 0.9844, 0.0, 1.0, 0.0625, 0.9687, 0.0625, 1.0, 0.4375, 1.0, 0.5, 0.9688, 0.5, 0.9687, 0.4375, 1.0, 0.375, 1.0, 0.4375, 0.9687, 0.4375, 0.9687, 0.375, 1.0, 0.3125, 1.0, 0.375, 0.9687, 0.375, 0.9688, 0.3125, 1.0, 0.75, 1.0, 0.8125, 0.9687, 0.8125, 0.9687, 0.75, 1.0, 0.25, 1.0, 0.3125, 0.9688, 0.3125, 0.9687, 0.25, 1.0, 0.6875, 1.0, 0.75, 0.9687, 0.75, 0.9688, 0.6875, 0.9687, 0.375, 0.9687, 0.4375, 0.9375, 0.4375, 0.9375, 0.375, 0.9688, 0.3125, 0.9687, 0.375, 0.9375, 0.375, 0.9375, 0.3125, 0.9687, 0.75, 0.9687, 0.8125, 0.9375, 0.8125, 0.9375, 0.75, 0.9687, 0.25, 0.9688, 0.3125, 0.9375, 0.3125, 0.9375, 0.25, 0.9688, 0.6875, 0.9687, 0.75, 0.9375, 0.75, 0.9375, 0.6875, 0.9687, 0.1875, 0.9687, 0.25, 0.9375, 0.25, 0.9375, 0.1875, 0.9687, 0.625, 0.9688, 0.6875, 0.9375, 0.6875, 0.9375, 0.625, 0.9687, 0.125, 0.9687, 0.1875, 0.9375, 0.1875, 0.9375, 0.125, 0.9687, 0.5625, 0.9687, 0.625, 0.9375, 0.625, 0.9375, 0.5625, 0.9687, 0.0625, 0.9687, 0.125, 0.9375, 0.125, 0.9375, 0.0625, 0.9688, 0.5, 0.9687, 0.5625, 0.9375, 0.5625, 0.9375, 0.5, 0.9531, 0.0, 0.9687, 0.0625, 0.9375, 0.0625, 0.9687, 0.4375, 0.9688, 0.5, 0.9375, 0.5, 0.9375, 0.4375, 0.9375, 0.125, 0.9375, 0.1875, 0.9062, 0.1875, 0.9062, 0.125, 0.9375, 0.5625, 0.9375, 0.625, 0.9062, 0.625, 0.9062, 0.5625, 0.9375, 0.0625, 0.9375, 0.125, 0.9062, 0.125, 0.9062, 0.0625, 0.9375, 0.5, 0.9375, 0.5625, 0.9062, 0.5625, 0.9062, 0.5, 0.9219, 0.0, 0.9375, 0.0625, 0.9062, 0.0625, 0.9375, 0.4375, 0.9375, 0.5, 0.9062, 0.5, 0.9062, 0.4375, 0.9375, 0.375, 0.9375, 0.4375, 0.9062, 0.4375, 0.9062, 0.375, 0.9375, 0.3125, 0.9375, 0.375, 0.9062, 0.375, 0.9062, 0.3125, 0.9375, 0.75, 0.9375, 0.8125, 0.9062, 0.8125, 0.9062, 0.75, 0.9375, 0.25, 0.9375, 0.3125, 0.9062, 0.3125, 0.9062, 0.25, 0.9375, 0.6875, 0.9375, 0.75, 0.9062, 0.75, 0.9062, 0.6875, 0.9375, 0.1875, 0.9375, 0.25, 0.9062, 0.25, 0.9062, 0.1875, 0.9375, 0.625, 0.9375, 0.6875, 0.9062, 0.6875, 0.9062, 0.625, 0.9062, 0.3125, 0.9062, 0.375, 0.875, 0.375, 0.875, 0.3125, 0.9062, 0.75, 0.9062, 0.8125, 0.875, 0.8125, 0.875, 0.75, 0.9062, 0.25, 0.9062, 0.3125, 0.875, 0.3125, 0.875, 0.25, 0.9062, 0.6875, 0.9062, 0.75, 0.875, 0.75, 0.875, 0.6875, 0.9062, 0.1875, 0.9062, 0.25, 0.875, 0.25, 0.875, 0.1875, 0.9062, 0.625, 0.9062, 0.6875, 0.875, 0.6875, 0.875, 0.625, 0.9062, 0.125, 0.9062, 0.1875, 0.875, 0.1875, 0.875, 0.125, 0.9062, 0.5625, 0.9062, 0.625, 0.875, 0.625, 0.875, 0.5625, 0.9062, 0.0625, 0.9062, 0.125, 0.875, 0.125, 0.875, 0.0625, 0.9062, 0.5, 0.9062, 0.5625, 0.875, 0.5625, 0.875, 0.5, 0.8906, 0.0, 0.9062, 0.0625, 0.875, 0.0625, 0.9062, 0.4375, 0.9062, 0.5, 0.875, 0.5, 0.875, 0.4375, 0.9062, 0.375, 0.9062, 0.4375, 0.875, 0.4375, 0.875, 0.375, 0.875, 0.5625, 0.875, 0.625, 0.8438, 0.625, 0.8437, 0.5625, 0.875, 0.0625, 0.875, 0.125, 0.8437, 0.125, 0.8437, 0.0625, 0.875, 0.5, 0.875, 0.5625, 0.8437, 0.5625, 0.8438, 0.5, 0.8594, 0.0, 0.875, 0.0625, 0.8437, 0.0625, 0.875, 0.4375, 0.875, 0.5, 0.8438, 0.5, 0.8437, 0.4375, 0.875, 0.375, 0.875, 0.4375, 0.8437, 0.4375, 0.8438, 0.375, 0.875, 0.3125, 0.875, 0.375, 0.8438, 0.375, 0.8438, 0.3125, 0.875, 0.75, 0.875, 0.8125, 0.8437, 0.8125, 0.8437, 0.75, 0.875, 0.25, 0.875, 0.3125, 0.8438, 0.3125, 0.8437, 0.25, 0.875, 0.6875, 0.875, 0.75, 0.8437, 0.75, 0.8438, 0.6875, 0.875, 0.1875, 0.875, 0.25, 0.8437, 0.25, 0.8437, 0.1875, 0.875, 0.625, 0.875, 0.6875, 0.8438, 0.6875, 0.8438, 0.625, 0.875, 0.125, 0.875, 0.1875, 0.8437, 0.1875, 0.8437, 0.125, 0.8438, 0.3125, 0.8438, 0.375, 0.8125, 0.375, 0.8125, 0.3125, 0.8437, 0.75, 0.8437, 0.8125, 0.8125, 0.8125, 0.8125, 0.75, 0.8437, 0.25, 0.8438, 0.3125, 0.8125, 0.3125, 0.8125, 0.25, 0.8438, 0.6875, 0.8437, 0.75, 0.8125, 0.75, 0.8125, 0.6875, 0.8437, 0.1875, 0.8437, 0.25, 0.8125, 0.25, 0.8125, 0.1875, 0.8438, 0.625, 0.8438, 0.6875, 0.8125, 0.6875, 0.8125, 0.625, 0.8437, 0.125, 0.8437, 0.1875, 0.8125, 0.1875, 0.8125, 0.125, 0.8437, 0.5625, 0.8438, 0.625, 0.8125, 0.625, 0.8125, 0.5625, 0.8437, 0.0625, 0.8437, 0.125, 0.8125, 0.125, 0.8125, 0.0625, 0.8438, 0.5, 0.8437, 0.5625, 0.8125, 0.5625, 0.8125, 0.5, 0.8281, 0.0, 0.8437, 0.0625, 0.8125, 0.0625, 0.8437, 0.4375, 0.8438, 0.5, 0.8125, 0.5, 0.8125, 0.4375, 0.8438, 0.375, 0.8437, 0.4375, 0.8125, 0.4375, 0.8125, 0.375, 0.8125, 0.0625, 0.8125, 0.125, 0.7812, 0.125, 0.7812, 0.0625, 0.8125, 0.5, 0.8125, 0.5625, 0.7812, 0.5625, 0.7812, 0.5, 0.7969, 0.0, 0.8125, 0.0625, 0.7812, 0.0625, 0.8125, 0.4375, 0.8125, 0.5, 0.7812, 0.5, 0.7812, 0.4375, 0.8125, 0.375, 0.8125, 0.4375, 0.7812, 0.4375, 0.7812, 0.375, 0.8125, 0.3125, 0.8125, 0.375, 0.7812, 0.375, 0.7812, 0.3125, 0.8125, 0.75, 0.8125, 0.8125, 0.7812, 0.8125, 0.7812, 0.75, 0.8125, 0.25, 0.8125, 0.3125, 0.7812, 0.3125, 0.7812, 0.25, 0.8125, 0.6875, 0.8125, 0.75, 0.7812, 0.75, 0.7812, 0.6875, 0.8125, 0.1875, 0.8125, 0.25, 0.7812, 0.25, 0.7812, 0.1875, 0.8125, 0.625, 0.8125, 0.6875, 0.7812, 0.6875, 0.7812, 0.625, 0.8125, 0.125, 0.8125, 0.1875, 0.7812, 0.1875, 0.7812, 0.125, 0.8125, 0.5625, 0.8125, 0.625, 0.7812, 0.625, 0.7812, 0.5625, 0.7812, 0.75, 0.7812, 0.8125, 0.75, 0.8125, 0.75, 0.75, 0.7812, 0.25, 0.7812, 0.3125, 0.75, 0.3125, 0.75, 0.25, 0.7812, 0.6875, 0.7812, 0.75, 0.75, 0.75, 0.75, 0.6875, 0.7812, 0.1875, 0.7812, 0.25, 0.75, 0.25, 0.75, 0.1875, 0.7812, 0.625, 0.7812, 0.6875, 0.75, 0.6875, 0.75, 0.625, 0.7812, 0.125, 0.7812, 0.1875, 0.75, 0.1875, 0.75, 0.125, 0.7812, 0.5625, 0.7812, 0.625, 0.75, 0.625, 0.75, 0.5625, 0.7812, 0.0625, 0.7812, 0.125, 0.75, 0.125, 0.75, 0.0625, 0.7812, 0.5, 0.7812, 0.5625, 0.75, 0.5625, 0.75, 0.5, 0.7656, 0.0, 0.7812, 0.0625, 0.75, 0.0625, 0.7812, 0.4375, 0.7812, 0.5, 0.75, 0.5, 0.75, 0.4375, 0.7812, 0.375, 0.7812, 0.4375, 0.75, 0.4375, 0.75, 0.375, 0.7812, 0.3125, 0.7812, 0.375, 0.75, 0.375, 0.75, 0.3125, 0.7812, 0.8125, 0.7812, 0.8386, 0.75, 0.8386, 0.75, 0.8125, 0.8125, 0.8125, 0.8125, 0.8386, 0.7812, 0.8386, 0.7812, 0.8125, 0.8437, 0.8125, 0.8437, 0.8386, 0.8125, 0.8386, 0.8125, 0.8125, 0.875, 0.8125, 0.875, 0.8386, 0.8437, 0.8386, 0.8437, 0.8125, 0.9062, 0.8125, 0.9062, 0.8386, 0.875, 0.8386, 0.875, 0.8125, 0.9375, 0.8125, 0.9375, 0.8386, 0.9062, 0.8386, 0.9062, 0.8125, 0.9687, 0.8125, 0.9688, 0.8386, 0.9375, 0.8386, 0.9375, 0.8125, 1.0, 0.8125, 1.0, 0.8386, 0.9688, 0.8386, 0.9687, 0.8125, 0.03125, 0.8125, 0.03125, 0.8386, 0.0, 0.8386, 0.0, 0.8125, 0.0625, 0.8125, 0.0625, 0.8386, 0.03125, 0.8386, 0.03125, 0.8125, 0.09375, 0.8125, 0.09375, 0.8386, 0.0625, 0.8386, 0.0625, 0.8125, 0.125, 0.8125, 0.125, 0.8386, 0.09375, 0.8386, 0.09375, 0.8125, 0.1562, 0.8125, 0.1562, 0.8386, 0.125, 0.8386, 0.125, 0.8125, 0.1875, 0.8125, 0.1875, 0.8386, 0.1562, 0.8386, 0.1562, 0.8125, 0.2188, 0.8125, 0.2188, 0.8386, 0.1875, 0.8386, 0.1875, 0.8125, 0.25, 0.8125, 0.25, 0.8386, 0.2188, 0.8386, 0.2188, 0.8125, 0.2812, 0.8125, 0.2812, 0.8386, 0.25, 0.8386, 0.25, 0.8125, 0.3125, 0.8125, 0.3125, 0.8386, 0.2812, 0.8386, 0.2812, 0.8125, 0.3438, 0.8125, 0.3438, 0.8386, 0.3125, 0.8386, 0.3125, 0.8125, 0.375, 0.8125, 0.375, 0.8386, 0.3438, 0.8386, 0.3438, 0.8125, 0.4062, 0.8125, 0.4062, 0.8386, 0.375, 0.8386, 0.375, 0.8125, 0.4375, 0.8125, 0.4375, 0.8386, 0.4062, 0.8386, 0.4062, 0.8125, 0.4688, 0.8125, 0.4688, 0.8386, 0.4375, 0.8386, 0.4375, 0.8125, 0.5, 0.8125, 0.5, 0.8386, 0.4688, 0.8386, 0.4688, 0.8125, 0.5312, 0.8125, 0.5312, 0.8386, 0.5, 0.8386, 0.5, 0.8125, 0.5625, 0.8125, 0.5625, 0.8386, 0.5312, 0.8386, 0.5312, 0.8125, 0.5938, 0.8125, 0.5938, 0.8386, 0.5625, 0.8386, 0.5625, 0.8125, 0.625, 0.8125, 0.625, 0.8386, 0.5938, 0.8386, 0.5938, 0.8125, 0.6562, 0.8125, 0.6562, 0.8386, 0.625, 0.8386, 0.625, 0.8125, 0.6875, 0.8125, 0.6875, 0.8386, 0.6562, 0.8386, 0.6562, 0.8125, 0.75, 0.8125, 0.75, 0.8386, 0.7188, 0.8386, 0.7188, 0.8125, 0.7188, 0.8125, 0.7188, 0.8386, 0.6875, 0.8386, 0.6875, 0.8125, 0.1224, 0.441, 0.1767, 0.3597, 0.1994, 0.3722, 0.1621, 0.4622, 0.08756, 0.4124, 0.157, 0.343, 0.1767, 0.3597, 0.1224, 0.441, 0.05899, 0.3776, 0.1412, 0.3227, 0.157, 0.343, 0.08756, 0.4124, 0.03776, 0.3379, 0.1297, 0.2998, 0.1412, 0.3227, 0.05899, 0.3776, 0.02468, 0.2948, 0.123, 0.2753, 0.1297, 0.2998, 0.03776, 0.3379, 0.02027, 0.25, 0.1212, 0.25, 0.123, 0.2753, 0.02468, 0.2948, 0.02468, 0.2052, 0.1244, 0.225, 0.1212, 0.25, 0.02027, 0.25, 0.03776, 0.1621, 0.1323, 0.2013, 0.1244, 0.225, 0.02468, 0.2052, 0.05899, 0.1224, 0.1446, 0.1796, 0.1323, 0.2013, 0.03776, 0.1621, 0.08756, 0.08756, 0.1608, 0.1608, 0.1446, 0.1796, 0.05899, 0.1224, 0.1224, 0.05899, 0.1801, 0.1455, 0.1608, 0.1608, 0.08756, 0.08756, 0.1621, 0.03776, 0.202, 0.1341, 0.1801, 0.1455, 0.1224, 0.05899, 0.2052, 0.02468, 0.2256, 0.1272, 0.202, 0.1341, 0.1621, 0.03776, 0.25, 0.02027, 0.25, 0.1249, 0.2256, 0.1272, 0.2052, 0.02468, 0.2948, 0.02468, 0.2744, 0.1272, 0.25, 0.1249, 0.25, 0.02027, 0.3379, 0.03776, 0.298, 0.1341, 0.2744, 0.1272, 0.2948, 0.02468, 0.3776, 0.05899, 0.3199, 0.1455, 0.298, 0.1341, 0.3379, 0.03776, 0.4124, 0.08756, 0.3392, 0.1608, 0.3199, 0.1455, 0.3776, 0.05899, 0.441, 0.1224, 0.3554, 0.1796, 0.3392, 0.1608, 0.4124, 0.08756, 0.4622, 0.1621, 0.3677, 0.2013, 0.3554, 0.1796, 0.441, 0.1224, 0.4753, 0.2052, 0.3756, 0.225, 0.3677, 0.2013, 0.4622, 0.1621, 0.4797, 0.25, 0.3788, 0.25, 0.3756, 0.225, 0.4753, 0.2052, 0.4753, 0.2948, 0.377, 0.2753, 0.3788, 0.25, 0.4797, 0.25, 0.4622, 0.3379, 0.3703, 0.2998, 0.377, 0.2753, 0.4753, 0.2948, 0.441, 0.3776, 0.3588, 0.3227, 0.3703, 0.2998, 0.4622, 0.3379, 0.4124, 0.4124, 0.343, 0.343, 0.3588, 0.3227, 0.441, 0.3776, 0.3776, 0.441, 0.3233, 0.3597, 0.343, 0.343, 0.4124, 0.4124, 0.3379, 0.4622, 0.3006, 0.3722, 0.3233, 0.3597, 0.3776, 0.441, 0.1621, 0.4622, 0.1994, 0.3722, 0.2241, 0.38, 0.2052, 0.4753, 0.2948, 0.4753, 0.2759, 0.38, 0.3006, 0.3722, 0.3379, 0.4622, 0.25, 0.4797, 0.25, 0.3826, 0.2759, 0.38, 0.2948, 0.4753, 0.2052, 0.4753, 0.2241, 0.38, 0.25, 0.3826, 0.25, 0.4797, 0.0, 0.0, 0.3554, 0.1796, 0.3677, 0.2013, 0.3756, 0.225, 0.3788, 0.25, 0.377, 0.2753, 0.3703, 0.2998, 0.3588, 0.3227, 0.0, 0.0, 0.0, 0.0, 0.0, 0.0, 0.1412, 0.3227, 0.1297, 0.2998, 0.123, 0.2753, 0.1212, 0.25, 0.1244, 0.225, 0.1323, 0.2013, 0.1446, 0.1796, 0.0, 0.0, 0.0, 0.0, 0.1446, 0.1796, 0.1608, 0.1608, 0.1801, 0.1455, 0.202, 0.1341, 0.2256, 0.1272, 0.25, 0.1249, 0.2744, 0.1272, 0.298, 0.1341, 0.3199, 0.1455, 0.3392, 0.1608, 0.3554, 0.1796, 0.0, 0.0, 0.0, 0.0, 0.0, 1.0, 1.0, 1.0, 1.0, 0.0, 0.0, 0.0, 1.0, 0.0, 1.0, 1.0, 0.0, 1.0, 1.0, 1.0, 0.0, 1.0, 0.0, 1.0, 1.0, 1.0, 0.0, 0.0, 1.0, 0.0, 1.0, 0.0, 0.0, 0.0, 0.0, 1.0, 1.0, 1.0, 1.0, 1.0, 1.0, 1.0, 1.0, 1.0, 1.0, 1.0, 1.0, 0.0, 1.0, 1.0, 0.0, 1.0, 1.0, 1.0, 1.0, 0.0, 0.0, 1.0, 1.0, 1.0, 0.0, 1.0, 1.0, 0.0, 1.0, 0.0, 0.0, 0.0, 0.0, 0.0, 0.0, 0.0, 0.0, 0.0, 0.0, 0.0, 0.0, 0.0, 0.0, 1.0, 0.0, 1.0, 0.0, 0.7459, 0.0, 0.7469, 1.0, 0.7332, 1.0, 0.733, 0.0, 0.0, 0.0, 0.0, 1.0, 0.0, 1.0, 0.0, 0.0, 0.7469, 0.0, 0.7459, 0.0, 0.5701, 0.0, 0.5701, 1.0, 0.0, 1.0, 0.0, 1.0, 0.3773, 1.0, 0.3773, 1.0, 0.3773, 1.0, 0.3773, 0.9884, 0.4329, 0.9884, 0.4329, 0.9884, 0.4329, 0.9884, 0.4329, 0.9623, 0.4944, 0.9623, 0.4944, 0.9623, 0.4944, 0.9623, 0.4944, 0.9885, 0.5227, 0.9885, 0.5227, 0.9885, 0.5227, 0.9885, 0.5227, 1.0, 0.5431, 1.0, 0.5431, 0.0, 0.3085, 0.0, 0.3085, 0.0, 0.0, 0.0, 0.0, 0.0, 0.5701, 0.0, 0.5701, -0.01485, 0.5384, -0.01485, 0.5384, -0.01485, 0.5384, -0.01485, 0.5384, -0.05445, 0.5002, -0.05445, 0.5002, -0.05445, 0.5002, -0.05445, 0.5002, -0.01511, 0.397, -0.01511, 0.397, -0.01511, 0.397, -0.01511, 0.397, 0.0, 0.3085, 0.0, 0.3085, 0.0, 0.0, 1.0, 0.0, 1.0, 0.3773, 0.9884, 0.4329, 0.9623, 0.4944, 0.9885, 0.5227, 1.0, 0.5431, 1.0, 0.7332, 0.0, 0.7469, 0.0, 0.5701, -0.01485, 0.5384, -0.05445, 0.5002, -0.01511, 0.397, 0.0, 0.3085, 0.0, 0.0, 0.0, 0.3085, -0.01511, 0.397, -0.05445, 0.5002, -0.01485, 0.5384, 0.0, 0.5701, 0.0, 0.7459, 1.0, 0.733, 1.0, 0.5431, 0.9885, 0.5227, 0.9623, 0.4944, 0.9884, 0.4329, 1.0, 0.3773, 1.0, 0.0, 1.0, 0.733, 1.0, 0.7332, 1.0, 0.5431, 1.0, 0.5431])
me_plane_001.update()

# ---- objects
ob_pata_trasera = bpy.data.objects.new('pata trasera', me_plane_001)
ob_empty = bpy.data.objects.new('Empty', None)
ob_empty_001 = bpy.data.objects.new('Empty.001', None)

# ---- transforms, parenting, visibility, modifiers, constraints
ob_pata_trasera.location = (40.55, 31.69, -0.3513)
ob_pata_trasera.rotation_euler = (0.0, -0.0, 3.142)
_m = ob_pata_trasera.modifiers.new('Boolean', 'BOOLEAN')
_m.operation = 'UNION'
ob_empty.location = (-7.629e-06, 82.36, 9.631)
ob_empty.rotation_euler = (1.571, -0.0, 4.712)
ob_empty.scale = (35.91, 35.91, 35.91)
ob_empty.empty_display_type = 'IMAGE'
ob_empty.empty_display_size = 5.0
ob_empty_001.location = (1.144e-05, -114.4, 7.783)
ob_empty_001.rotation_euler = (1.571, -0.0, 4.712)
ob_empty_001.scale = (49.23, 49.23, 49.23)
ob_empty_001.empty_display_type = 'IMAGE'
ob_empty_001.empty_display_size = 5.0

# ---- collection membership
col_collection.objects.link(ob_pata_trasera)
col_collection.objects.link(ob_empty)
col_collection.objects.link(ob_empty_001)

# ---- scene / render settings (as saved in the file)
scene.frame_start = 1; scene.frame_end = 250; scene.frame_set(61)
scene.render.engine = 'BLENDER_EEVEE_NEXT'
scene.unit_settings.scale_length = 0.01
bpy.context.view_layer.update()

# ---- added for rendering (the .blend has no active camera and no usable light): camera, sun
cam_auto = bpy.data.cameras.new('AutoCamera')
cam_auto.lens = 50.0
cam_auto.sensor_width = 36.0
cam_auto.clip_end = 2132.57
ob_auto_camera = bpy.data.objects.new('AutoCamera', cam_auto)
scene.collection.objects.link(ob_auto_camera)
ob_auto_camera.location = (123.559, -63.6524, 102.233)
ob_auto_camera.rotation_euler = (1.09748, -7.21219e-08, 0.694738)
scene.camera = ob_auto_camera
light_auto_sun = bpy.data.lights.new('AutoSun', 'SUN')
light_auto_sun.energy = 3.0
light_auto_sun.angle = 0.0523599
ob_auto_sun = bpy.data.objects.new('AutoSun', light_auto_sun)
scene.collection.objects.link(ob_auto_sun)
ob_auto_sun.rotation_euler = (0.872665, 0.174533, 0.523599)
bpy.context.view_layer.update()
